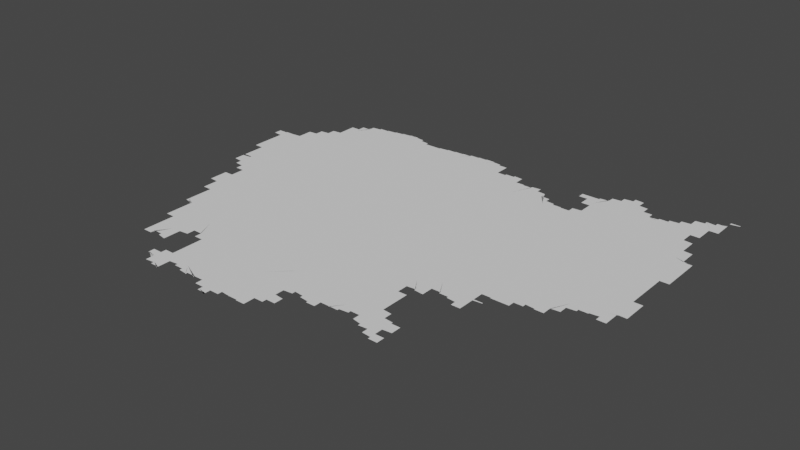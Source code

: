 # Source: new.blend  (saved by Blender 3.3.6; exported with 4.5.12 LTS)
import bpy
from mathutils import Matrix  # noqa: F401  (used for matrix-valued properties, if any)

bpy.ops.wm.read_factory_settings(use_empty=True)
scene = bpy.context.scene
scene.name = 'Scene'

# ---- collections
col_collection = bpy.data.collections.new('Collection'); scene.collection.children.link(col_collection)

# ---- node groups
ng_auto_smooth = bpy.data.node_groups.new('Auto Smooth', 'GeometryNodeTree')
_s = ng_auto_smooth.interface.new_socket(name='Geometry', in_out='OUTPUT', socket_type='NodeSocketGeometry')
_s = ng_auto_smooth.interface.new_socket(name='Geometry', in_out='INPUT', socket_type='NodeSocketGeometry')
_s = ng_auto_smooth.interface.new_socket(name='Angle', in_out='INPUT', socket_type='NodeSocketFloat')
_s.subtype = 'ANGLE'
_s.min_value = 0.0
_s.max_value = 3.142
ng_auto_smooth.is_modifier = True
_N = ng_auto_smooth.nodes; _L = ng_auto_smooth.links
n0 = _N.new('NodeGroupOutput'); n0.name = 'Group Output'; n0.location = (480, -100)
n1 = _N.new('NodeGroupInput'); n1.name = 'Group Input'; n1.location = (-420, -300)
n2 = _N.new('NodeGroupInput'); n2.name = 'Group Input.001'; n2.location = (-60, -100)
n3 = _N.new('GeometryNodeSetShadeSmooth'); n3.name = 'Set Shade Smooth'; n3.location = (120, -100)
n3.domain = 'EDGE'
n4 = _N.new('GeometryNodeSetShadeSmooth'); n4.name = 'Set Shade Smooth.001'; n4.location = (300, -100)
n5 = _N.new('GeometryNodeInputMeshEdgeAngle'); n5.name = 'Edge Angle'; n5.location = (-420, -220)
n6 = _N.new('GeometryNodeInputEdgeSmooth'); n6.name = 'Is Edge Smooth'; n6.location = (-60, -160)
n7 = _N.new('GeometryNodeInputShadeSmooth'); n7.name = 'Is Face Smooth'; n7.location = (-240, -340)
n8 = _N.new('FunctionNodeBooleanMath'); n8.name = 'Boolean Math'; n8.location = (-60, -220)
n9 = _N.new('FunctionNodeCompare'); n9.name = 'Compare'; n9.location = (-240, -180)
n9.operation = 'LESS_EQUAL'
_L.new(n5.outputs[0], n9.inputs[0])
_L.new(n4.outputs[0], n0.inputs[0])
_L.new(n1.outputs[1], n9.inputs[1])
_L.new(n9.outputs[0], n8.inputs[0])
_L.new(n7.outputs[0], n8.inputs[1])
_L.new(n2.outputs[0], n3.inputs[0])
_L.new(n6.outputs[0], n3.inputs[1])
_L.new(n3.outputs[0], n4.inputs[0])
_L.new(n8.outputs[0], n3.inputs[2])
n0.is_active_output = True

# ---- world
world_world = bpy.data.worlds.new('World'); scene.world = world_world
world_world.use_nodes = True; world_world.node_tree.nodes.clear()
_N = world_world.node_tree.nodes; _L = world_world.node_tree.links
n0 = _N.new('ShaderNodeOutputWorld'); n0.name = 'World Output'; n0.location = (300, 300)
n1 = _N.new('ShaderNodeBackground'); n1.name = 'Background'; n1.location = (10, 300)
n1.inputs[0].default_value = (0.05088, 0.05088, 0.05088, 1.0)
_L.new(n1.outputs[0], n0.inputs[0])
n0.is_active_output = True
world_world.color = (0.05088, 0.05088, 0.05088)
world_world.use_sun_shadow = False
world_world.sun_shadow_jitter_overblur = 0.0

# ---- meshes
me_mesh = bpy.data.meshes.new('Mesh')
me_mesh.from_pydata([(102.4, 13.26, -4.162e-08), (102.4, 13.27, -7.425e-08), (102.4, 13.29, -8.819e-08), (102.4, 13.31, -9.038e-08), (102.4, 13.33, -9.411e-08), (102.4, 13.35, -9.403e-08), (102.4, 13.37, -9.536e-08), (102.4, 13.39, -9.515e-08), (102.4, 13.41, -9.253e-08), (102.4, 13.43, -9.55e-08), (102.4, 13.21, -5.993e-08), (102.4, 13.23, -8.315e-08), (102.4, 13.25, -9.945e-08), (102.4, 13.16, -4.528e-08), (102.4, 13.17, -8.343e-08), (102.4, 13.19, -8.894e-08), (102.4, 13.21, -9.974e-08), (102.4, 13.48, -9.988e-08), (102.3, 13.47, -4.994e-08), (102.3, 13.49, -4.994e-08), (102.3, 13.51, -6.187e-08), (102.3, 13.53, -7.491e-08), (102.3, 13.55, -6.825e-08), (102.4, 13.45, -9.38e-08), (102.3, 13.55, -8.99e-08), (102.4, 13.55, -9.038e-08), (102.4, 13.55, -9.792e-08), (102.3, 13.46, 3.329e-08), (102.7, 12.16, -3.329e-08), (102.7, 12.17, -7.037e-08), (102.7, 12.19, -7.138e-08), (102.7, 12.21, -8.005e-08), (102.7, 12.23, -8.96e-08), (102.7, 12.25, -8.756e-08), (102.7, 12.27, -8.362e-08), (102.7, 12.48, -3.329e-08), (102.5, 12.68, -5.327e-08), (102.5, 12.68, -3.329e-08), (102.5, 12.68, -7.607e-08), (102.5, 12.69, -7.741e-08), (102.5, 12.69, -6.629e-08), (102.5, 12.7, -4.162e-08), (102.5, 12.66, -7.06e-08), (102.5, 12.67, -8.791e-08), (102.5, 12.71, -9.079e-08), (102.5, 12.73, -6.928e-08), (102.5, 12.64, -3.329e-08), (102.5, 12.65, -8.893e-08), (102.8, 12.7, -9.988e-08), (102.5, 12.73, -9.926e-08), (102.5, 12.75, -8.566e-08), (102.5, 12.76, -6.538e-08), (102.5, 12.79, -6.564e-08), (102.6, 12.63, -8.55e-08), (102.6, 12.77, -9.733e-08), (102.6, 12.79, -9.848e-08), (102.6, 12.61, -7.766e-08), (102.6, 12.63, -9.86e-08), (102.6, 12.85, -9.988e-08), (102.6, 12.59, -7.584e-08), (102.6, 12.61, -9.76e-08), (102.6, 12.58, -7.275e-08), (102.6, 12.59, -9.747e-08), (102.6, 12.56, -6.703e-08), (102.6, 12.57, -9.224e-08), (102.7, 12.54, -6.126e-08), (102.7, 12.55, -9.282e-08), (102.7, 12.52, -5.327e-08), (102.7, 12.53, -9.1e-08), (102.7, 12.5, -4.217e-08), (102.7, 12.51, -8.768e-08), (102.7, 12.49, -8.538e-08), (102.4, 13.1, -3.329e-08), (102.4, 13.11, -6.992e-08), (102.4, 13.05, -5.693e-08), (102.4, 13.07, -8.201e-08), (102.4, 13.09, -9.106e-08), (102.5, 13.0, -4.439e-08), (102.5, 13.01, -7.617e-08), (102.5, 13.03, -8.874e-08), (102.5, 13.05, -9.77e-08), (102.5, 12.95, -6.68e-08), (102.5, 12.97, -8.544e-08), (102.5, 12.99, -9.339e-08), (102.5, 12.9, -7.632e-08), (102.5, 12.91, -8.209e-08), (102.5, 12.93, -9.113e-08), (102.5, 12.95, -9.776e-08), (102.5, 12.84, -4.162e-08), (102.5, 12.85, -7.453e-08), (102.5, 12.87, -8.819e-08), (102.5, 12.89, -9.603e-08), (102.5, 13.08, -9.988e-08), (102.5, 12.81, -8.492e-08), (102.5, 12.83, -9.234e-08), (102.8, 13.12, -9.988e-08), (102.4, 13.13, -8.669e-08), (102.4, 13.15, -9.88e-08), (102.7, 13.47, -9.988e-08), (102.4, 13.55, -9.215e-08), (102.5, 13.49, -9.988e-08), (102.4, 13.55, -9.38e-08), (102.4, 13.56, -4.994e-08), (102.5, 13.56, -8.635e-08), (102.5, 13.56, -6.948e-08), (102.5, 13.56, -8.234e-08), (102.5, 13.56, -9.573e-08), (102.6, 13.57, -8.848e-08), (102.6, 13.57, -8.975e-08), (102.6, 13.6, -7.149e-08), (102.6, 13.61, -7.425e-08), (102.6, 13.63, -9.565e-08), (102.6, 13.65, -8.963e-08), (102.6, 13.67, -7.829e-08), (102.6, 13.57, -9.597e-08), (102.6, 13.59, -9.967e-08), (102.6, 13.67, -9.926e-08), (102.6, 13.69, -7.732e-08), (102.6, 13.69, -9.926e-08), (102.6, 13.71, -8.138e-08), (102.6, 13.73, -8.161e-08), (102.6, 13.74, -3.329e-08), (102.7, 13.7, -9.988e-08), (102.7, 13.75, -8.161e-08), (102.7, 13.76, -7.69e-08), (102.8, 13.75, -9.988e-08), (102.7, 13.77, -7.263e-08), (102.7, 13.78, -3.329e-08), (102.7, 13.79, -8.161e-08), (102.7, 13.8, -6.089e-08), (102.7, 13.81, -8.161e-08), (102.7, 13.82, -3.329e-08), (103.0, 11.33, -4.756e-08), (103.0, 11.35, -5.427e-08), (103.0, 11.37, -7.491e-08), (103.0, 11.39, -8.358e-08), (103.0, 11.41, -7.769e-08), (103.0, 11.26, -5.375e-08), (103.0, 11.27, -8.712e-08), (103.0, 11.29, -9.215e-08), (103.0, 11.31, -9.548e-08), (103.0, 11.33, -9.928e-08), (103.0, 11.41, -9.269e-08), (103.0, 11.42, -3.329e-08), (103.0, 11.48, -7.184e-08), (103.0, 11.49, -8.282e-08), (103.0, 11.51, -9.154e-08), (103.0, 11.25, -8.147e-08), (103.0, 11.43, -9.717e-08), (103.0, 11.45, -7.67e-08), (103.0, 11.47, -9.071e-08), (103.0, 11.24, -3.329e-08), (103.0, 11.25, -9.181e-08), (103.2, 11.43, -9.988e-08), (102.9, 11.83, -6.409e-08), (102.9, 11.8, -5.771e-08), (102.9, 11.81, -8.424e-08), (102.9, 11.83, -9.665e-08), (102.9, 11.64, -4.439e-08), (102.9, 11.65, -4.786e-08), (102.9, 11.76, -5.28e-08), (102.9, 11.77, -8.424e-08), (102.9, 11.79, -9.525e-08), (102.9, 11.58, -5.438e-08), (102.9, 11.59, -3.329e-08), (102.9, 11.59, -5.993e-08), (102.9, 11.59, -5.993e-08), (102.9, 11.6, -8.486e-08), (102.9, 11.6, -8.99e-08), (102.9, 11.59, -7.753e-08), (102.9, 11.6, -4.217e-08), (102.9, 11.62, -4.162e-08), (102.9, 11.63, -8.768e-08), (102.9, 11.65, -9.926e-08), (102.9, 11.67, -9.364e-08), (102.9, 11.69, -9.616e-08), (102.9, 11.71, -9.253e-08), (102.9, 11.73, -9.946e-08), (102.9, 11.75, -9.791e-08), (103.0, 11.54, -5.527e-08), (103.0, 11.55, -8.25e-08), (103.0, 11.57, -9.845e-08), (102.9, 11.6, -8.301e-08), (102.9, 11.62, -9.917e-08), (103.0, 11.53, -8.937e-08), (103.0, 11.53, -9.98e-08), (103.1, 11.91, -9.988e-08), (102.7, 12.1, -6.571e-08), (102.7, 12.11, -7.485e-08), (102.7, 12.13, -8.912e-08), (102.7, 12.15, -9.865e-08), (102.8, 12.06, -3.329e-08), (102.8, 12.07, -7.38e-08), (102.8, 12.09, -8.971e-08), (102.8, 12.03, -7.058e-08), (102.8, 12.05, -8.869e-08), (102.8, 11.99, -7.058e-08), (102.8, 12.01, -8.785e-08), (102.8, 12.03, -9.737e-08), (102.8, 11.95, -6.638e-08), (102.8, 11.97, -8.737e-08), (102.8, 11.99, -9.822e-08), (102.8, 11.91, -8.993e-08), (102.8, 11.93, -8.684e-08), (102.8, 11.95, -9.847e-08), (102.9, 11.87, -6.409e-08), (102.9, 11.89, -8.472e-08), (102.9, 11.91, -9.626e-08), (102.9, 11.85, -8.566e-08), (102.9, 11.87, -9.791e-08), (102.7, 12.28, -6.757e-08), (102.7, 12.29, -9.083e-08), (102.7, 12.31, -6.95e-08), (102.7, 12.47, -7.948e-08), (102.8, 12.17, -9.988e-08), (102.8, 12.31, -9.681e-08), (102.8, 12.33, -7.935e-08), (102.8, 12.45, -7.627e-08), (102.8, 12.47, -9.926e-08), (102.8, 12.34, -6.583e-08), (102.8, 12.36, -6.354e-08), (102.8, 12.44, -7.391e-08), (102.8, 12.45, -9.66e-08), (102.8, 12.35, -9.583e-08), (102.8, 12.37, -9.508e-08), (102.8, 12.39, -7.787e-08), (102.8, 12.4, -3.329e-08), (102.8, 12.41, -6.124e-08), (102.8, 12.42, -4.217e-08), (102.8, 12.42, -7.969e-08), (102.8, 12.43, -9.587e-08), (102.8, 12.4, -7.41e-08), (102.8, 12.41, -9.31e-08), (103.0, 12.3, -9.988e-08), (102.8, 12.52, -9.988e-08), (103.2, 12.55, -9.988e-08), (103.1, 13.3, -9.988e-08), (103.1, 13.67, -9.988e-08), (102.7, 13.83, -7.682e-08), (102.7, 13.84, -4.217e-08), (102.8, 13.85, -8.602e-08), (102.8, 13.86, -6.644e-08), (102.8, 13.87, -8.602e-08), (102.8, 13.88, -4.217e-08), (102.8, 13.89, -8.156e-08), (102.8, 13.9, -4.217e-08), (102.8, 13.91, -8.602e-08), (102.8, 13.92, -6.642e-08), (102.8, 13.93, -8.602e-08), (102.8, 13.94, -4.217e-08), (102.9, 13.87, -9.988e-08), (102.9, 13.95, -9.02e-08), (102.9, 13.96, -4.217e-08), (102.9, 13.97, -8.814e-08), (102.9, 13.98, -5.327e-08), (102.9, 13.99, -8.928e-08), (102.9, 14.0, -5.244e-08), (102.9, 14.01, -9.801e-08), (102.9, 14.03, -9.089e-08), (102.9, 14.05, -8.796e-08), (102.9, 14.07, -8.416e-08), (103.0, 14.1, -9.988e-08), (102.9, 14.09, -6.791e-08), (102.9, 14.1, -4.162e-08), (102.9, 14.13, -9.002e-08), (102.9, 14.15, -8.764e-08), (102.9, 14.17, -7.575e-08), (102.9, 14.11, -9.778e-08), (103.0, 14.17, -9.926e-08), (103.0, 14.19, -7.658e-08), (103.0, 14.19, -9.587e-08), (103.0, 14.2, -6.597e-08), (103.0, 14.21, -8.444e-08), (103.0, 14.22, -5.327e-08), (103.0, 14.23, -8.557e-08), (103.0, 14.25, -7.679e-08), (103.1, 10.87, -8.09e-08), (103.2, 10.87, -9.241e-08), (103.2, 10.86, -4.661e-08), (103.2, 10.87, -9.692e-08), (103.2, 10.86, -4.162e-08), (103.2, 10.87, -9.65e-08), (103.2, 10.88, -5.327e-08), (103.4, 10.87, -7.627e-08), (103.1, 10.93, -5.261e-08), (103.1, 10.95, -5.842e-08), (103.1, 11.06, -3.329e-08), (103.1, 11.07, -4.861e-08), (103.1, 11.18, -6.545e-08), (103.1, 11.19, -9.692e-08), (103.1, 10.9, -3.329e-08), (103.1, 10.91, -8.454e-08), (103.1, 10.93, -9.679e-08), (103.1, 10.96, -5.708e-08), (103.1, 10.97, -9.28e-08), (103.1, 10.99, -9.128e-08), (103.1, 11.01, -9.272e-08), (103.1, 11.03, -9.144e-08), (103.1, 11.05, -9.747e-08), (103.1, 11.08, -5.753e-08), (103.1, 11.09, -9.349e-08), (103.1, 11.11, -8.92e-08), (103.1, 11.13, -8.386e-08), (103.1, 11.17, -8.971e-08), (103.1, 10.89, -8.986e-08), (103.3, 11.06, -9.988e-08), (103.1, 11.15, -9.266e-08), (103.2, 10.89, -8.49e-08), (103.2, 10.9, -6.023e-08), (103.2, 10.91, -9.399e-08), (103.2, 10.92, -6.859e-08), (103.3, 10.92, -7.696e-08), (103.3, 10.92, -7.708e-08), (103.3, 10.91, -8.868e-08), (103.3, 10.89, -7.732e-08), (103.3, 10.91, -9.901e-08), (103.3, 10.89, -9.862e-08), (103.1, 11.24, -8.798e-08), (103.1, 11.22, -3.329e-08), (103.1, 11.23, -8.719e-08), (103.1, 11.21, -8.971e-08), (103.1, 11.27, -9.988e-08), (103.4, 11.86, -9.988e-08), (103.5, 12.32, -9.988e-08), (103.3, 12.97, -9.988e-08), (103.5, 12.77, -9.988e-08), (103.2, 13.99, -9.988e-08), (103.6, 13.84, -9.988e-08), (103.4, 14.16, -9.988e-08), (103.1, 14.25, -9.677e-08), (103.1, 14.26, -6.796e-08), (103.1, 14.27, -9.196e-08), (103.1, 14.28, -7.253e-08), (103.1, 14.3, -3.329e-08), (103.2, 14.2, -9.988e-08), (103.1, 14.29, -9.449e-08), (103.1, 14.31, -7.814e-08), (103.1, 14.31, -9.235e-08), (103.1, 14.32, -6.973e-08), (103.2, 14.33, -9.021e-08), (103.2, 14.33, -9.369e-08), (103.2, 14.34, -4.162e-08), (103.2, 14.34, -6.48e-08), (103.2, 14.34, -7.937e-08), (103.2, 14.35, -8.721e-08), (103.3, 14.35, -8.942e-08), (103.3, 14.35, -9.228e-08), (103.3, 14.35, -9.848e-08), (103.3, 14.36, -4.703e-08), (103.3, 14.36, -8.512e-08), (103.3, 14.36, -8.386e-08), (103.4, 14.37, -8.952e-08), (103.6, 10.56, -4.412e-08), (103.6, 10.54, -3.329e-08), (103.6, 10.54, -4.994e-08), (103.6, 10.54, -5.993e-08), (103.6, 10.54, -5.993e-08), (103.6, 10.54, -9.988e-08), (103.6, 10.55, -6.131e-08), (103.6, 10.55, -4.772e-08), (103.6, 10.56, -9.427e-08), (103.6, 10.55, -6.326e-08), (103.6, 10.56, -9.073e-08), (103.6, 10.56, -8.156e-08), (103.6, 10.5, -7.169e-08), (103.6, 10.51, -8.674e-08), (103.6, 10.53, -3.329e-08), (103.6, 10.53, -3.329e-08), (103.6, 10.53, -8.081e-08), (103.6, 10.53, -7.228e-08), (103.6, 10.54, -6.326e-08), (103.6, 10.54, -3.329e-08), (103.6, 10.52, -8.016e-08), (103.6, 10.55, -9.901e-08), (103.6, 10.49, -9.014e-08), (103.6, 10.49, -8.238e-08), (103.7, 10.65, -9.988e-08), (103.7, 10.5, -5.527e-08), (103.7, 10.51, -9.384e-08), (103.4, 10.88, -8.091e-08), (103.4, 10.88, -5.375e-08), (103.5, 10.62, -4.217e-08), (103.5, 10.63, -6.037e-08), (103.5, 10.61, -8.038e-08), (103.5, 10.63, -9.587e-08), (103.5, 10.64, -7.135e-08), (103.5, 10.6, -6.516e-08), (103.5, 10.61, -9.488e-08), (103.5, 10.65, -9.712e-08), (103.5, 10.67, -7.391e-08), (103.6, 10.57, -8.032e-08), (103.6, 10.67, -9.76e-08), (103.6, 10.69, -9.275e-08), (103.6, 10.71, -8.965e-08), (103.6, 10.72, -5.868e-08), (103.6, 10.59, -8.492e-08), (103.6, 10.73, -9.084e-08), (103.6, 10.73, -9.364e-08), (103.6, 10.73, -9.364e-08), (103.6, 10.73, -9.364e-08), (103.6, 10.73, -9.364e-08), (103.7, 10.73, -9.855e-08), (103.7, 10.75, -9.174e-08), (103.7, 10.77, -9.37e-08), (103.7, 10.79, -8.876e-08), (103.7, 10.81, -7.591e-08), (103.4, 10.94, -9.988e-08), (103.4, 10.89, -9.603e-08), (103.4, 10.93, -9.132e-08), (103.4, 10.99, -9.761e-08), (103.4, 11.03, -9.832e-08), (103.4, 10.89, -9.77e-08), (103.4, 10.95, -8.674e-08), (103.4, 10.97, -8.737e-08), (103.4, 10.89, -6.076e-08), (103.4, 10.89, -4.994e-08), (103.4, 10.9, -8.99e-08), (103.4, 10.89, -3.329e-08), (103.4, 10.9, -4.162e-08), (103.4, 10.91, -7.513e-08), (103.4, 10.92, -4.162e-08), (103.4, 10.99, -6.638e-08), (103.4, 11.01, -8.694e-08), (103.5, 11.11, -9.476e-08), (103.4, 11.03, -7.448e-08), (103.4, 11.05, -8.424e-08), (103.4, 11.07, -9.51e-08), (103.5, 11.09, -8.624e-08), (103.5, 11.12, -9.285e-08), (103.5, 11.08, -5.438e-08), (103.5, 11.11, -4.772e-08), (103.5, 11.12, -4.217e-08), (103.5, 11.11, -3.329e-08), (103.5, 11.1, -9.073e-08), (103.5, 11.1, -5.527e-08), (103.5, 11.13, -8.403e-08), (103.5, 11.14, -3.329e-08), (103.5, 11.15, -6.973e-08), (103.5, 11.16, -3.329e-08), (103.5, 11.17, -9.219e-08), (103.5, 11.38, -9.988e-08), (103.5, 11.17, -9.275e-08), (103.6, 11.16, -7.827e-08), (103.6, 11.17, -9.317e-08), (103.6, 11.12, -3.329e-08), (103.6, 11.13, -7.635e-08), (103.6, 11.15, -9.963e-08), (103.6, 11.1, -6.825e-08), (103.6, 11.11, -9.005e-08), (103.6, 11.09, -9.096e-08), (103.6, 11.09, -9.396e-08), (103.7, 11.01, -5.327e-08), (103.7, 11.03, -7.942e-08), (103.7, 11.05, -8.745e-08), (103.7, 11.07, -8.909e-08), (103.7, 11.09, -9.836e-08), (103.7, 10.97, -7.058e-08), (103.7, 10.99, -8.785e-08), (103.7, 11.01, -9.656e-08), (103.8, 11.55, -9.988e-08), (103.8, 11.98, -9.988e-08), (103.6, 12.63, -9.364e-08), (103.5, 13.47, -9.988e-08), (103.8, 13.14, -9.988e-08), (103.4, 14.37, -9.379e-08), (103.4, 14.37, -9.536e-08), (103.4, 14.38, -4.439e-08), (103.4, 14.38, -7.4e-08), (103.4, 14.38, -8.299e-08), (103.5, 14.39, -8.788e-08), (103.5, 14.39, -9.757e-08), (103.5, 14.39, -8.983e-08), (103.5, 14.39, -9.253e-08), (103.7, 14.28, -9.988e-08), (103.6, 14.41, -9.683e-08), (103.5, 14.4, -5.69e-08), (103.5, 14.4, -7.816e-08), (103.6, 14.41, -8.523e-08), (103.6, 14.41, -8.975e-08), (103.6, 14.41, -9.104e-08), (103.6, 14.42, -4.661e-08), (103.6, 14.42, -6.972e-08), (103.7, 14.42, -8.416e-08), (103.7, 14.43, -9.296e-08), (103.7, 14.43, -8.738e-08), (103.7, 10.51, -8.928e-08), (103.7, 10.51, -9.512e-08), (103.7, 10.47, -8.001e-08), (103.7, 10.49, -8.953e-08), (103.7, 10.51, -1.101e-07), (103.8, 10.46, -7.195e-08), (103.8, 10.47, -9.816e-08), (103.8, 10.44, -4.412e-08), (103.8, 10.45, -9.196e-08), (103.8, 10.44, -4.217e-08), (103.8, 10.45, -9.785e-08), (103.8, 10.47, -8.64e-08), (103.8, 10.55, -9.591e-08), (103.8, 10.46, -6.326e-08), (103.8, 10.49, -7.454e-08), (103.8, 10.51, -7.491e-08), (103.8, 10.53, -8.032e-08), (103.8, 10.56, -7.25e-08), (103.7, 10.81, -9.11e-08), (103.7, 10.82, -4.217e-08), (103.7, 10.83, -9.333e-08), (103.7, 10.85, -8.6e-08), (103.7, 10.87, -8.956e-08), (103.9, 11.13, -9.988e-08), (103.8, 10.59, -9.548e-08), (103.8, 10.57, -8.25e-08), (103.8, 10.6, -6.597e-08), (103.8, 10.61, -9.317e-08), (103.9, 10.63, -9.039e-08), (103.9, 10.62, -6.126e-08), (103.9, 10.65, -8.733e-08), (103.9, 10.66, -9.744e-08), (103.9, 10.62, -4.439e-08), (103.9, 10.63, -7.581e-08), (103.9, 10.65, -9.131e-08), (103.9, 10.59, -8.906e-08), (103.9, 10.61, -9.317e-08), (104.0, 10.66, -9.988e-08), (104.0, 10.58, -4.528e-08), (104.0, 10.59, -8.786e-08), (104.0, 10.58, -7.88e-08), (104.0, 10.57, -8.942e-08), (103.7, 10.93, -7.058e-08), (103.7, 10.95, -9.629e-08), (103.7, 10.97, -9.926e-08), (103.7, 10.89, -8.738e-08), (103.7, 10.91, -9.039e-08), (103.7, 10.93, -9.926e-08), (104.2, 12.24, -9.988e-08), (103.9, 12.47, -9.988e-08), (103.7, 12.64, -4.994e-08), (103.8, 12.7, -9.988e-08), (103.9, 12.77, -9.988e-08), (104.1, 13.15, -9.988e-08), (104.2, 13.75, -9.988e-08), (104.0, 14.01, -9.988e-08), (103.8, 14.4, -9.042e-08), (103.8, 14.39, -9.487e-08), (103.8, 14.37, -9.826e-08), (103.8, 14.39, -8.664e-08), (103.8, 14.38, -6.733e-08), (103.9, 14.35, -9.89e-08), (103.8, 14.37, -9.113e-08), (103.9, 14.36, -8.209e-08), (103.9, 14.36, -5.375e-08), (103.9, 14.35, -8.767e-08), (104.1, 14.25, -9.988e-08), (103.9, 14.33, -9.67e-08), (103.9, 14.34, -3.605e-08), (103.9, 14.34, -7.277e-08), (104.0, 14.33, -9.106e-08), (104.0, 14.33, -8.819e-08), (103.7, 14.43, -8.509e-08), (103.7, 14.41, -9.848e-08), (103.7, 14.42, -6.564e-08), (103.7, 14.41, -8.914e-08), (103.8, 14.4, -4.528e-08), (104.0, 10.56, -4.439e-08), (104.0, 10.56, -7.14e-08), (104.1, 10.55, -8.48e-08), (104.1, 10.54, -3.329e-08), (104.1, 10.55, -8.913e-08), (104.1, 10.52, -3.329e-08), (104.1, 10.53, -6.953e-08), (104.1, 10.53, -5.993e-08), (104.1, 10.54, -1.381e-07), (104.1, 10.53, -4.217e-08), (104.1, 10.54, -7.761e-08), (104.1, 10.53, -7.135e-08), (104.1, 10.55, -9.587e-08), (104.1, 10.55, -7.584e-08), (104.2, 10.56, -6.597e-08), (104.2, 10.54, -4.162e-08), (104.2, 10.54, -4.162e-08), (104.2, 10.54, -9.142e-08), (104.2, 10.54, -9.225e-08), (104.2, 10.55, -9.128e-08), (104.2, 10.55, -9.971e-08), (104.2, 10.56, -8.025e-08), (104.2, 10.56, -6.823e-08), (104.3, 10.56, -6.126e-08), (104.3, 10.54, -6.126e-08), (104.3, 10.55, -8.723e-08), (104.3, 10.47, -7.866e-08), (104.3, 10.49, -9.156e-08), (104.3, 10.51, -1.034e-07), (104.3, 10.53, -9.39e-08), (104.3, 10.48, -7.937e-08), (104.0, 10.57, -9.439e-08), (104.1, 10.57, -9.76e-08), (104.2, 10.57, -9.677e-08), (104.2, 10.82, -9.988e-08), (104.2, 10.57, -9.627e-08), (104.3, 10.57, -9.306e-08), (104.5, 10.62, -9.988e-08), (104.2, 11.24, -9.988e-08), (104.6, 11.46, -9.988e-08), (104.1, 11.55, -9.988e-08), (104.1, 11.91, -9.988e-08), (104.4, 11.89, -9.988e-08), (104.2, 12.77, -9.988e-08), (104.3, 12.56, -9.988e-08), (104.3, 12.66, -9.364e-08), (104.5, 13.53, -9.988e-08), (104.5, 14.05, -9.988e-08), (104.0, 14.33, -9.018e-08), (104.0, 14.33, -9.159e-08), (104.1, 14.33, -9.264e-08), (104.1, 14.33, -9.848e-08), (104.1, 14.34, -4.756e-08), (104.1, 14.34, -6.948e-08), (104.1, 14.34, -8.005e-08), (104.1, 14.34, -8.517e-08), (104.2, 14.35, -8.819e-08), (104.2, 14.35, -9.018e-08), (104.2, 14.35, -9.174e-08), (104.2, 14.35, -9.925e-08), (104.2, 14.35, -9.276e-08), (104.2, 14.36, -4.786e-08), (104.3, 14.36, -7.138e-08), (104.3, 14.36, -8.697e-08), (104.4, 14.3, -9.988e-08), (104.3, 14.36, -8.563e-08), (104.3, 14.37, -8.848e-08), (104.3, 10.48, -5.375e-08), (104.3, 10.49, -9.692e-08), (104.3, 10.49, -9.708e-08), (104.4, 10.47, -7.468e-08), (104.4, 10.49, -9.896e-08), (104.4, 10.45, -7.608e-08), (104.4, 10.47, -9.775e-08), (104.4, 10.45, -9.334e-08), (104.4, 10.43, -7.283e-08), (104.4, 10.45, -9.914e-08), (104.5, 10.41, -8.017e-08), (104.5, 10.43, -9.848e-08), (104.5, 10.41, -9.36e-08), (104.5, 10.41, -9.018e-08), (104.5, 10.42, -6.633e-08), (104.5, 10.43, -9.083e-08), (104.5, 10.45, -8.972e-08), (104.5, 10.44, -5.527e-08), (104.5, 10.47, -8.236e-08), (104.5, 10.46, -3.329e-08), (104.5, 10.49, -9.76e-08), (104.6, 10.49, -7.025e-08), (104.6, 10.51, -9.317e-08), (104.6, 10.52, -6.126e-08), (104.6, 10.53, -9.027e-08), (104.6, 10.54, -8.324e-08), (104.6, 10.54, -9.005e-08), (104.6, 11.01, -9.988e-08), (104.8, 11.69, -9.988e-08), (104.6, 12.38, -9.988e-08), (104.5, 12.73, -9.988e-08), (104.5, 12.63, -8.74e-08), (104.6, 12.64, -7.491e-08), (104.6, 12.64, 0.0), (104.6, 12.7, -9.988e-08), (104.7, 12.9, -9.988e-08), (104.5, 13.02, -9.988e-08), (104.8, 13.31, -9.988e-08), (104.3, 14.37, -9.038e-08), (104.3, 14.37, -9.709e-08), (104.4, 14.37, -9.291e-08), (104.4, 14.38, -3.329e-08), (104.4, 14.38, -4.92e-08), (104.4, 14.38, -7.305e-08), (104.4, 14.38, -8.164e-08), (104.5, 14.38, -8.606e-08), (104.5, 14.39, -8.876e-08), (104.5, 14.39, -9.389e-08), (104.5, 14.39, -9.188e-08), (104.7, 14.31, -9.988e-08), (104.5, 14.39, -8.816e-08), (104.6, 14.4, -9.151e-08), (104.5, 14.4, -3.329e-08), (104.6, 14.4, -4.92e-08), (104.6, 14.4, -8.234e-08), (104.6, 14.41, -8.647e-08), (104.6, 14.41, -8.902e-08), (104.6, 10.54, -8.74e-08), (104.7, 10.53, -8.647e-08), (104.7, 10.53, -8.99e-08), (104.7, 10.53, -8.928e-08), (104.7, 10.53, -9.156e-08), (104.8, 10.53, -9.401e-08), (104.8, 10.53, -9.275e-08), (104.8, 10.53, -5.908e-08), (104.8, 10.52, -4.578e-08), (104.8, 10.53, -7.891e-08), (104.8, 10.52, -4.994e-08), (104.9, 10.52, -4.661e-08), (104.9, 10.53, -9.182e-08), (104.9, 10.54, -7.281e-08), (104.9, 10.55, -8.269e-08), (104.9, 10.74, -9.988e-08), (104.9, 10.57, -9.515e-08), (104.9, 10.57, -7.166e-08), (104.9, 10.59, -9.522e-08), (104.9, 10.6, -5.28e-08), (104.9, 10.61, -8.472e-08), (104.9, 10.63, -9.926e-08), (105.0, 10.87, -9.905e-08), (104.9, 10.63, -7.299e-08), (104.9, 10.65, -9.681e-08), (104.8, 10.94, -7.491e-08), (104.8, 11.01, -4.994e-08), (104.8, 11.06, -4.994e-08), (104.8, 11.1, -4.994e-08), (104.8, 11.14, -4.994e-08), (104.8, 11.2, -7.491e-08), (105.0, 11.02, -9.988e-08), (104.9, 11.29, -9.988e-08), (104.8, 11.46, -8.74e-08), (104.8, 11.55, -8.74e-08), (105.1, 11.47, -9.988e-08), (104.8, 11.86, -8.74e-08), (105.0, 11.9, -9.988e-08), (104.8, 11.94, -9.988e-08), (104.7, 12.1, -9.988e-08), (104.9, 12.17, -9.988e-08), (104.9, 12.45, -9.988e-08), (104.8, 12.2, -8.74e-08), (104.7, 12.66, -7.491e-08), (104.7, 12.64, -4.994e-08), (104.7, 12.7, -9.988e-08), (105.1, 12.71, -9.988e-08), (104.9, 12.9, -9.364e-08), (105.0, 13.8, -9.988e-08), (104.7, 14.41, -9.468e-08), (104.7, 14.41, -9.576e-08), (104.7, 14.42, -9.164e-08), (105.0, 14.21, -9.959e-08), (104.9, 14.29, -9.988e-08), (104.9, 14.39, -9.348e-08), (104.9, 14.39, -9.525e-08), (104.9, 14.39, -8.48e-08), (104.9, 14.38, -5.437e-08), (104.7, 14.41, -9.076e-08), (104.7, 14.42, -4.162e-08), (104.7, 14.42, -8.245e-08), (104.8, 14.42, -8.234e-08), (104.8, 14.43, -9.02e-08), (104.8, 14.42, -8.272e-08), (104.8, 14.41, -9.926e-08), (104.8, 14.42, -5.916e-08), (104.8, 14.41, -9.104e-08), (104.8, 14.41, -8.738e-08), (104.9, 14.4, -7.759e-08), (104.9, 14.4, -4.528e-08), (105.0, 10.65, -8.12e-08), (105.0, 10.66, -5.868e-08), (105.0, 10.67, -9.419e-08), (105.0, 10.67, -8.092e-08), (105.0, 10.68, -6.734e-08), (105.0, 10.69, -9.196e-08), (105.0, 10.85, -8.58e-08), (105.0, 10.7, -7.485e-08), (105.1, 10.77, -9.275e-08), (105.0, 10.81, -9.603e-08), (105.0, 10.83, -8.751e-08), (105.0, 10.86, -3.329e-08), (105.1, 10.7, -6.042e-08), (105.1, 10.71, -8.804e-08), (105.1, 10.75, -8.303e-08), (105.1, 10.79, -8.2e-08), (105.1, 10.8, -5.951e-08), (105.1, 10.72, -6.835e-08), (105.1, 10.73, -8.827e-08), (105.1, 10.76, -4.162e-08), (105.0, 10.89, -8.424e-08), (105.0, 10.91, -9.76e-08), (105.0, 10.91, -7.814e-08), (105.1, 10.92, -7.585e-08), (105.1, 10.93, -8.331e-08), (105.1, 10.94, -6.628e-08), (105.1, 10.95, -8.768e-08), (105.1, 10.96, -5.327e-08), (105.1, 10.97, -9.223e-08), (105.1, 10.96, -5.771e-08), (105.1, 10.97, -9.302e-08), (105.2, 10.95, -8.529e-08), (105.4, 11.17, -9.988e-08), (105.2, 10.94, -5.438e-08), (105.2, 10.95, -8.87e-08), (105.2, 10.93, -8.147e-08), (105.2, 10.92, -4.412e-08), (105.2, 10.93, -9.776e-08), (105.2, 10.92, -7.955e-08), (105.3, 10.9, -3.329e-08), (105.3, 10.91, -9.322e-08), (105.3, 10.9, -9.413e-08), (105.3, 11.85, -9.988e-08), (105.2, 12.15, -9.988e-08), (105.4, 12.49, -9.988e-08), (105.4, 12.96, -9.988e-08), (105.1, 13.18, -9.988e-08), (105.2, 12.9, -9.364e-08), (105.3, 13.6, -9.988e-08), (105.4, 13.9, -9.988e-08), (105.2, 14.15, -9.988e-08), (105.0, 14.33, -9.647e-08), (105.0, 14.37, -9.164e-08), (105.0, 14.37, -8.796e-08), (105.0, 14.23, -8.498e-08), (105.0, 14.27, -9.269e-08), (105.0, 14.29, -9.111e-08), (105.0, 14.31, -8.707e-08), (105.0, 14.35, -6.972e-08), (105.0, 14.36, -4.578e-08), (105.1, 14.15, -9.988e-08), (105.0, 14.25, -6.187e-08), (105.0, 14.26, -3.329e-08), (105.1, 14.21, -8.983e-08), (105.1, 14.21, -9.394e-08), (105.1, 14.22, -3.329e-08), (105.1, 14.22, -5.842e-08), (105.1, 14.23, -9.178e-08), (105.1, 14.22, -7.759e-08), (105.2, 14.23, -9.249e-08), (105.2, 14.25, -7.732e-08), (105.2, 14.27, -5.327e-08), (105.2, 14.27, -9.77e-08), (105.2, 14.29, -9.119e-08), (105.2, 14.31, -1.129e-07), (105.2, 14.33, -6.657e-08), (105.2, 14.33, -4.994e-08), (105.2, 14.33, -5.993e-08), (105.2, 14.32, -8.99e-08), (105.2, 14.33, -7.491e-08), (105.2, 14.33, -8.99e-08), (105.2, 14.33, -4.217e-08), (105.2, 14.32, -4.162e-08), (105.2, 14.3, -7.717e-08), (105.2, 14.31, -9.083e-08), (105.2, 14.32, -6.126e-08), (105.2, 14.29, -8.928e-08), (105.2, 14.26, -7.103e-08), (105.2, 14.27, -8.835e-08), (105.2, 14.28, -5.327e-08), (105.3, 14.24, -7.063e-08), (105.2, 14.25, -8.602e-08), (105.3, 14.23, -8.602e-08), (105.3, 10.88, -7.058e-08), (105.3, 10.87, -8.684e-08), (105.3, 10.87, -7.698e-08), (105.3, 10.89, -8.914e-08), (105.3, 10.89, -9.926e-08), (105.3, 10.89, -9.988e-08), (105.3, 10.89, -9.304e-08), (105.4, 10.89, -7.468e-08), (105.4, 10.91, -9.484e-08), (105.4, 10.91, -7.135e-08), (105.4, 10.93, -9.587e-08), (105.4, 10.94, -6.597e-08), (105.4, 10.95, -9.546e-08), (105.4, 10.96, -6.633e-08), (105.4, 10.97, -9.39e-08), (105.5, 10.97, -9.486e-08), (105.5, 10.96, -5.76e-08), (105.5, 10.97, -9.685e-08), (105.5, 10.96, -7.937e-08), (105.5, 10.95, -8.565e-08), (105.5, 10.95, -8.435e-08), (105.6, 11.09, -9.988e-08), (105.5, 10.96, -5.993e-08), (105.5, 10.97, -9.848e-08), (105.6, 10.97, -8.953e-08), (105.6, 10.97, -8.435e-08), (105.5, 11.51, -9.988e-08), (105.6, 12.1, -9.988e-08), (105.5, 12.82, -9.988e-08), (105.6, 12.88, 0.0), (105.6, 12.96, -9.988e-08), (105.6, 13.12, -9.988e-08), (105.6, 13.45, -9.988e-08), (105.4, 14.11, -9.5e-08), (105.3, 14.2, -6.577e-08), (105.3, 14.21, -8.161e-08), (105.3, 14.22, -4.162e-08), (105.3, 14.19, -8.161e-08), (105.3, 14.15, -9.926e-08), (105.3, 14.17, -7.838e-08), (105.3, 14.18, -3.329e-08), (105.4, 14.11, -9.68e-08), (105.3, 14.13, -9.926e-08), (105.3, 14.15, -7.732e-08), (105.4, 14.13, -7.469e-08), (105.4, 14.11, -9.167e-08), (105.4, 14.11, -9.349e-08), (105.4, 14.12, -4.162e-08), (105.5, 14.12, -7.766e-08), (105.5, 14.13, -8.45e-08), (105.5, 14.13, -9.48e-08), (105.5, 14.13, -9.77e-08), (105.5, 14.14, -7.467e-08), (105.5, 14.14, -9.276e-08), (105.6, 14.15, -8.777e-08), (105.6, 14.15, -8.628e-08), (105.6, 14.13, -9.306e-08), (105.6, 14.14, -5.868e-08), (105.9, 10.86, -6.259e-08), (105.9, 10.87, -8.032e-08), (105.9, 10.86, -9.367e-08), (105.9, 10.85, -8.823e-08), (105.9, 10.88, -9.988e-08), (105.9, 10.85, -9.134e-08), (105.6, 10.98, -5.993e-08), (105.6, 10.99, -9.848e-08), (105.6, 10.99, -8.953e-08), (105.6, 10.99, -9.446e-08), (105.7, 11.0, -5.993e-08), (105.7, 11.01, -9.848e-08), (105.7, 11.01, -8.953e-08), (105.7, 11.01, -8.435e-08), (105.7, 11.02, -5.993e-08), (105.7, 11.03, -9.848e-08), (105.7, 11.03, -8.953e-08), (105.8, 11.14, -9.988e-08), (105.8, 11.03, -8.314e-08), (105.8, 11.01, -7.311e-08), (105.8, 11.03, -9.256e-08), (105.8, 10.98, -7.876e-08), (105.8, 10.99, -8.505e-08), (105.8, 11.01, -9.907e-08), (105.8, 10.95, -7.399e-08), (105.8, 10.97, -9.41e-08), (105.9, 10.88, -4.217e-08), (105.9, 10.92, -6.193e-08), (105.9, 10.93, -8.882e-08), (105.8, 10.95, -9.926e-08), (105.9, 10.97, -9.988e-08), (105.9, 10.89, -9.46e-08), (105.9, 10.91, -9.5e-08), (105.6, 11.76, -9.988e-08), (105.8, 11.55, -9.988e-08), (105.8, 11.35, -9.988e-08), (105.9, 11.47, -9.829e-08), (105.9, 11.31, -9.755e-08), (105.9, 11.29, -8.424e-08), (105.9, 11.33, -8.776e-08), (105.9, 11.39, -8.891e-08), (105.9, 11.41, -9.005e-08), (105.9, 11.27, -9.643e-08), (105.9, 11.35, -8.324e-08), (105.9, 11.37, -8.324e-08), (105.9, 11.43, -8.74e-08), (105.9, 11.45, -8.74e-08), (105.9, 11.49, -8.99e-08), (105.9, 11.51, -8.99e-08), (105.9, 11.27, -8.389e-08), (105.9, 11.25, -9.402e-08), (105.9, 11.26, -6.193e-08), (105.8, 11.57, -8.795e-08), (105.8, 11.82, -9.988e-08), (105.8, 11.57, -6.91e-08), (105.8, 11.57, -4.994e-08), (105.8, 11.57, -3.329e-08), (105.8, 11.56, -6.243e-08), (105.8, 11.56, -7.958e-08), (105.8, 11.56, -4.994e-08), (105.8, 11.59, -9.148e-08), (105.8, 11.57, -4.994e-08), (105.8, 11.61, -9.241e-08), (105.8, 11.63, -9.848e-08), (105.8, 11.65, -8.22e-08), (105.8, 11.63, -5.29e-08), (105.8, 11.67, -9.518e-08), (105.9, 11.53, -9.321e-08), (105.8, 11.55, -9.36e-08), (105.8, 11.56, -4.162e-08), (105.8, 11.67, -8.777e-08), (105.9, 11.55, -8.247e-08), (105.9, 11.68, -7.937e-08), (105.9, 11.68, -6.886e-08), (105.9, 11.67, -7.517e-08), (105.9, 12.32, -9.988e-08), (105.6, 12.88, -9.364e-08), (105.7, 12.8, -9.988e-08), (105.9, 12.92, -9.988e-08), (106.0, 13.22, -9.988e-08), (105.8, 13.88, -9.988e-08), (106.0, 13.55, -9.988e-08), (105.7, 14.07, -8.829e-08), (105.7, 14.07, -9.395e-08), (105.7, 14.01, -9.92e-08), (105.7, 14.05, -8.9e-08), (105.7, 14.06, -4.162e-08), (105.7, 14.03, -9.208e-08), (105.7, 14.04, -6.023e-08), (105.7, 14.02, -7.491e-08), (105.8, 14.0, -7.608e-08), (105.8, 14.01, -8.536e-08), (105.8, 13.99, -9.294e-08), (105.8, 13.97, -9.76e-08), (105.8, 13.98, -7.166e-08), (105.8, 13.97, -7.789e-08), (105.8, 13.95, -8.759e-08), (105.8, 13.96, -4.217e-08), (105.9, 13.93, -9.616e-08), (105.9, 13.94, -6.748e-08), (105.9, 13.93, -8.874e-08), (105.9, 13.93, -8.756e-08), (105.6, 14.11, -9.848e-08), (105.6, 14.12, -7.412e-08), (105.6, 14.1, -7.171e-08), (105.6, 14.11, -8.229e-08), (105.6, 14.09, -9.083e-08), (105.7, 14.08, -6.95e-08), (105.9, 10.84, -4.578e-08), (105.9, 10.84, -5.438e-08), (105.9, 10.85, -9.739e-08), (105.9, 10.86, -9.027e-08), (105.9, 10.85, -8.386e-08), (105.9, 10.86, -4.439e-08), (105.9, 10.87, -6.972e-08), (106.0, 10.88, -6.126e-08), (106.0, 10.86, -5.327e-08), (106.0, 10.87, -9.033e-08), (106.0, 10.84, -7.03e-08), (106.0, 10.85, -9.475e-08), (106.1, 10.82, -3.329e-08), (106.1, 10.83, -1.022e-07), (106.1, 10.81, -8.032e-08), (106.1, 10.81, -8.997e-08), (106.1, 10.81, -9.089e-08), (106.1, 10.8, -4.439e-08), (106.1, 10.81, -9.606e-08), (106.2, 10.8, -6.187e-08), (106.2, 10.8, -7.915e-08), (106.2, 10.83, -8.967e-08), (106.2, 10.85, -9.926e-08), (106.2, 10.87, -8.737e-08), (106.2, 10.8, -7.47e-08), (106.2, 10.81, -8.819e-08), (106.2, 10.85, -7.202e-08), (105.9, 10.89, -8.334e-08), (105.9, 10.9, -6.604e-08), (106.0, 10.91, -4.772e-08), (106.0, 10.91, -8.99e-08), (106.0, 10.91, -4.162e-08), (106.0, 10.91, -8.99e-08), (106.0, 10.9, -6.703e-08), (106.0, 10.91, -9.301e-08), (106.0, 10.89, -9.282e-08), (106.0, 11.2, -8.186e-08), (106.0, 10.94, -9.988e-08), (106.0, 11.18, -7.124e-08), (106.0, 11.19, -9.182e-08), (106.1, 11.09, -9.901e-08), (106.0, 11.13, -9.291e-08), (106.0, 11.15, -9.848e-08), (106.0, 11.17, -8.186e-08), (106.0, 11.15, -7.166e-08), (106.1, 11.11, -8.346e-08), (106.1, 11.12, -5.527e-08), (106.1, 11.07, -9.571e-08), (106.1, 11.09, -7.311e-08), (106.1, 10.91, -9.549e-08), (106.1, 11.0, -9.988e-08), (106.1, 11.07, -9.196e-08), (106.1, 10.93, -8.294e-08), (106.1, 11.08, -7.682e-08), (106.1, 11.09, -8.382e-08), (106.1, 10.89, -9.681e-08), (106.1, 10.95, -7.915e-08), (106.1, 10.97, -8.324e-08), (106.1, 10.98, -4.994e-08), (106.1, 10.98, -4.994e-08), (106.1, 10.99, -8.264e-08), (106.1, 10.98, -3.329e-08), (106.1, 10.99, -7.31e-08), (106.2, 10.99, -9.258e-08), (106.2, 11.07, -9.289e-08), (106.2, 11.09, -9.301e-08), (106.1, 11.09, -9.739e-08), (106.1, 11.1, -5.868e-08), (106.2, 11.1, -6.088e-08), (106.2, 10.89, -6.516e-08), (106.2, 10.98, -4.439e-08), (106.2, 10.99, -9.641e-08), (106.2, 11.09, -6.869e-08), (106.2, 10.98, -6.73e-08), (106.2, 10.99, -8.336e-08), (106.2, 11.01, -9.614e-08), (106.2, 11.03, -9.056e-08), (106.2, 11.05, -8.565e-08), (106.2, 11.06, -5.327e-08), (106.2, 10.98, -6.4e-08), (106.2, 11.0, -4.578e-08), (105.9, 11.23, -9.157e-08), (105.9, 11.25, -8.092e-08), (105.9, 11.24, -4.412e-08), (106.0, 11.22, -6.529e-08), (106.0, 11.22, -7.485e-08), (106.0, 11.21, -8.781e-08), (105.9, 11.66, -9.674e-08), (106.0, 11.94, -9.988e-08), (106.0, 11.64, -4.162e-08), (106.0, 11.65, -9.095e-08), (106.0, 11.64, -4.412e-08), (106.0, 11.65, -8.147e-08), (106.0, 11.67, -9.221e-08), (106.0, 11.71, -9.324e-08), (106.0, 11.68, -6.498e-08), (106.0, 11.69, -7.616e-08), (106.0, 11.73, -9.848e-08), (106.0, 11.75, -8.807e-08), (106.0, 11.73, -6.564e-08), (106.0, 11.77, -9.518e-08), (106.0, 11.78, -5.438e-08), (106.0, 11.78, -4.578e-08), (106.0, 11.79, -9.521e-08), (106.0, 11.79, -9.739e-08), (106.1, 11.78, -7.425e-08), (106.1, 11.77, -9.002e-08), (106.1, 11.77, -8.963e-08), (106.2, 11.82, -9.988e-08), (106.1, 11.76, -4.439e-08), (106.1, 11.77, -9.439e-08), (106.1, 11.76, -7.14e-08), (106.2, 11.76, -8.912e-08), (106.2, 11.75, -8.92e-08), (106.2, 11.74, -4.162e-08), (106.2, 11.75, -8.776e-08), (106.2, 11.74, -6.784e-08), (106.2, 11.74, -8.806e-08), (106.2, 12.15, -9.988e-08), (106.1, 12.53, -9.988e-08), (106.3, 13.15, -9.988e-08), (106.3, 13.5, -9.988e-08), (106.2, 13.84, -9.988e-08), (105.9, 13.92, -8.416e-08), (105.9, 13.92, -7.816e-08), (106.0, 13.92, -6.48e-08), (106.0, 13.91, -9.692e-08), (106.0, 13.92, -4.661e-08), (106.0, 13.91, -9.467e-08), (106.0, 13.91, -9.128e-08), (106.0, 13.91, -8.975e-08), (106.1, 13.91, -8.756e-08), (106.1, 13.91, -9.285e-08), (106.1, 13.92, -6.354e-08), (106.1, 13.93, -9.5e-08), (106.1, 13.95, -7.299e-08), (106.1, 13.95, -9.926e-08), (106.1, 13.97, -7.458e-08), (106.1, 13.98, -4.217e-08), (106.2, 13.99, -8.597e-08), (106.2, 14.0, -6.633e-08), (106.2, 14.03, -7.491e-08), (106.2, 14.01, -9.772e-08), (106.2, 14.03, -9.926e-08), (106.2, 14.05, -8.346e-08), (106.2, 14.08, -7.315e-08), (106.2, 14.06, -7.629e-08), (106.2, 14.06, -9.073e-08), (106.2, 14.08, -8.679e-08), (106.3, 14.08, -9.988e-08), (106.0, 14.34, -8.405e-08), (106.0, 14.34, -4.162e-08), (106.0, 14.35, -4.412e-08), (106.0, 14.34, -8.99e-08), (106.0, 14.35, -7.491e-08), (106.0, 14.35, -7.491e-08), (106.0, 14.32, -6.703e-08), (106.0, 14.33, -9.294e-08), (106.0, 14.34, -8.74e-08), (106.0, 14.29, -7.037e-08), (106.0, 14.31, -9.508e-08), (106.0, 14.34, -9.348e-08), (106.0, 14.27, -7.55e-08), (106.0, 14.29, -9.76e-08), (106.1, 14.24, -3.329e-08), (106.1, 14.25, -7.372e-08), (106.1, 14.27, -9.926e-08), (106.1, 14.29, -9.988e-08), (106.1, 14.22, -4.217e-08), (106.1, 14.23, -7.878e-08), (106.1, 14.34, -8.74e-08), (106.1, 14.2, -5.28e-08), (106.1, 14.21, -8.814e-08), (106.1, 14.18, -6.354e-08), (106.1, 14.19, -9.185e-08), (106.1, 14.15, -8.499e-08), (106.1, 14.17, -9.399e-08), (106.2, 14.34, -8.74e-08), (106.2, 14.13, -7.491e-08), (106.2, 14.15, -9.587e-08), (106.2, 14.11, -7.766e-08), (106.2, 14.13, -9.76e-08), (106.2, 14.34, -9.236e-08), (106.2, 14.09, -9.472e-08), (106.2, 14.11, -9.926e-08), (106.2, 14.22, -9.988e-08), (106.2, 14.35, -8.49e-08), (106.2, 14.35, -9.677e-08), (106.2, 14.36, -6.796e-08), (106.3, 11.73, -9.239e-08), (106.3, 11.72, -5.771e-08), (106.3, 11.73, -9.421e-08), (106.3, 11.68, -5.438e-08), (106.3, 11.69, -8.253e-08), (106.3, 11.71, -9.5e-08), (106.3, 11.79, -9.988e-08), (106.4, 11.93, -9.929e-08), (106.3, 11.67, -8.934e-08), (106.3, 11.67, -9.156e-08), (106.4, 11.71, -1.007e-07), (106.4, 11.67, -9.156e-08), (106.4, 11.75, -9.582e-08), (106.4, 11.67, -9.213e-08), (106.4, 11.77, -9.024e-08), (106.4, 11.81, -8.735e-08), (106.4, 11.69, -9.926e-08), (106.4, 11.73, -8.209e-08), (106.4, 11.74, -5.375e-08), (106.4, 11.78, -6.042e-08), (106.4, 11.79, -7.38e-08), (106.4, 11.85, -1.006e-07), (106.4, 11.67, -7.741e-08), (106.4, 11.69, -6.874e-08), (106.4, 11.83, -7.38e-08), (106.4, 11.97, -9.325e-08), (106.4, 11.99, -9.77e-08), (106.4, 11.89, -9.119e-08), (106.4, 11.95, -8.091e-08), (106.4, 11.96, -4.412e-08), (106.4, 11.99, -9.589e-08), (106.4, 11.87, -9.848e-08), (106.4, 11.91, -7.277e-08), (106.4, 11.92, -3.329e-08), (106.5, 11.98, -8.024e-08), (106.5, 11.99, -9.614e-08), (106.5, 12.05, -9.988e-08), (106.5, 11.86, -3.329e-08), (106.5, 11.87, -5.194e-08), (106.5, 11.98, -4.994e-08), (106.5, 11.98, -4.994e-08), (106.5, 11.98, -4.994e-08), (106.5, 11.98, -6.187e-08), (106.5, 11.98, -7.491e-08), (106.5, 12.47, -9.988e-08), (106.3, 12.73, -9.988e-08), (106.7, 13.01, -9.988e-08), (106.6, 13.43, -9.988e-08), (106.7, 13.79, -9.988e-08), (106.6, 14.23, -9.988e-08), (106.3, 14.37, -9.13e-08), (106.3, 14.38, -7.243e-08), (106.3, 14.39, -9.401e-08), (106.3, 14.4, -6.044e-08), (106.3, 14.41, -9.593e-08), (106.4, 14.45, -9.984e-08), (106.3, 14.41, -7.787e-08), (106.3, 14.42, -6.748e-08), (106.3, 14.43, -9.083e-08), (106.3, 14.44, -7.294e-08), (106.4, 14.45, -8.382e-08), (106.4, 14.47, -7.658e-08), (106.4, 14.47, -9.436e-08), (106.4, 14.48, -6.516e-08), (106.4, 14.49, -9.067e-08), (106.4, 14.5, -4.412e-08), (106.4, 14.51, -1.004e-07), (106.4, 14.51, -8.309e-08), (106.5, 14.52, -7.491e-08), (106.5, 14.47, -9.988e-08), (106.5, 14.53, -9.424e-08), (106.5, 14.54, -6.633e-08), (106.5, 14.55, -8.959e-08), (106.5, 14.56, -4.217e-08), (106.5, 14.57, -8.229e-08), (106.5, 14.57, -9.619e-08), (106.5, 14.58, -5.972e-08), (106.6, 14.56, -6.618e-08), (106.5, 14.57, -8.161e-08), (106.5, 14.58, -3.329e-08), (106.6, 11.98, -7.491e-08), (106.7, 12.11, -9.988e-08), (106.6, 11.98, -7.491e-08), (106.6, 11.98, -7.816e-08), (106.6, 11.98, -8.857e-08), (106.7, 11.98, -9.294e-08), (106.7, 11.98, -8.416e-08), (106.7, 11.98, -7.552e-08), (106.7, 11.99, -9.677e-08), (106.7, 11.99, -6.95e-08), (106.7, 12.01, -9.083e-08), (106.7, 12.02, -5.527e-08), (106.7, 12.03, -8.309e-08), (106.7, 12.05, -9.926e-08), (106.8, 12.05, -7.399e-08), (106.8, 12.07, -9.5e-08), (106.8, 12.08, -6.354e-08), (106.8, 12.09, -9.168e-08), (106.8, 12.09, -9.804e-08), (106.8, 12.09, -9.241e-08), (106.9, 12.08, -4.703e-08), (106.8, 12.09, -9.848e-08), (106.9, 12.08, -7.588e-08), (106.9, 12.22, -9.988e-08), (107.1, 12.73, -9.988e-08), (106.9, 13.47, -9.988e-08), (106.7, 14.11, -9.988e-08), (107.1, 13.93, -9.988e-08), (106.7, 14.39, -9.518e-08), (106.8, 14.35, -9.669e-08), (106.7, 14.37, -9.76e-08), (106.7, 14.38, -7.391e-08), (106.8, 14.37, -7.468e-08), (106.8, 14.31, -9.162e-08), (106.8, 14.33, -9.926e-08), (106.8, 14.35, -7.829e-08), (106.8, 14.33, -7.894e-08), (106.8, 14.3, -7.244e-08), (106.8, 14.3, -5.993e-08), (106.8, 14.3, -3.329e-08), (106.8, 14.3, -3.329e-08), (106.8, 14.31, -7.359e-08), (106.8, 14.31, -3.329e-08), (106.8, 14.32, -3.329e-08), (106.9, 14.28, -9.988e-08), (106.9, 14.31, -8.912e-08), (106.9, 14.31, -8.953e-08), (106.6, 14.55, -8.368e-08), (106.6, 14.53, -8.602e-08), (106.6, 14.54, -4.217e-08), (106.6, 14.47, -9.723e-08), (106.6, 14.51, -8.814e-08), (106.6, 14.52, -4.217e-08), (106.6, 14.49, -8.928e-08), (106.6, 14.5, -5.327e-08), (106.7, 14.46, -8.062e-08), (106.6, 14.48, -5.868e-08), (106.7, 14.45, -8.95e-08), (106.7, 14.41, -9.503e-08), (106.7, 14.43, -9.399e-08), (106.7, 14.44, -6.703e-08), (106.7, 14.42, -6.597e-08), (106.7, 14.4, -7.135e-08), (106.9, 12.08, -8.416e-08), (106.9, 12.07, -9.135e-08), (106.9, 12.07, -9.094e-08), (107.0, 12.07, -9.03e-08), (107.0, 12.07, -7.732e-08), (107.0, 12.09, -9.926e-08), (107.0, 12.13, -9.826e-08), (107.0, 12.09, -7.469e-08), (107.0, 12.11, -9.76e-08), (107.0, 12.11, -7.468e-08), (107.0, 12.15, -9.581e-08), (107.0, 12.13, -7.135e-08), (107.0, 12.15, -6.973e-08), (107.1, 12.37, -9.988e-08), (107.0, 12.17, -9.304e-08), (107.1, 12.18, -6.703e-08), (107.1, 12.19, -9.317e-08), (107.1, 12.2, -6.126e-08), (107.1, 12.21, -8.645e-08), (107.1, 12.22, -6.126e-08), (107.1, 12.23, -8.309e-08), (107.1, 12.24, -5.327e-08), (107.1, 12.25, -8.928e-08), (107.1, 12.26, -4.412e-08), (107.1, 12.27, -7.598e-08), (107.2, 12.28, -4.412e-08), (107.2, 12.29, -9.52e-08), (107.2, 12.29, -8.92e-08), (107.2, 13.28, -9.988e-08), (106.9, 14.31, -9.758e-08), (106.9, 14.32, -5.993e-08), (106.9, 14.32, -8.386e-08), (107.0, 14.33, -9.98e-08), (106.9, 14.33, -8.894e-08), (107.0, 14.34, -5.845e-08), (107.1, 14.33, -9.988e-08), (107.0, 14.34, -8.152e-08), (107.0, 14.35, -8.983e-08), (107.0, 14.35, -9.603e-08), (107.0, 14.36, -5.375e-08), (107.0, 14.36, -8.378e-08), (107.1, 14.37, -8.942e-08), (107.1, 14.37, -9.603e-08), (107.1, 14.38, -4.606e-08), (107.1, 14.38, -8.252e-08), (107.1, 14.39, -9.282e-08), (107.1, 14.4, -7.777e-08), (107.3, 14.21, -9.984e-08), (107.1, 14.41, -9.185e-08), (107.1, 14.42, -6.126e-08), (107.2, 14.44, -6.126e-08), (107.2, 14.43, -9.43e-08), (107.2, 14.45, -8.608e-08), (107.2, 14.46, -6.126e-08), (107.2, 14.47, -9.185e-08), (107.2, 14.48, -6.126e-08), (107.2, 12.3, -8.091e-08), (107.2, 12.3, -6.144e-08), (107.2, 12.31, -9.848e-08), (107.2, 12.31, -9.089e-08), (107.3, 12.31, -8.674e-08), (107.3, 12.32, -7.142e-08), (107.3, 12.32, -4.439e-08), (107.3, 12.33, -9.43e-08), (107.3, 12.33, -8.897e-08), (107.4, 12.42, -9.988e-08), (107.4, 12.32, -5.868e-08), (107.3, 12.33, -3.329e-08), (107.3, 12.33, -6.997e-08), (107.3, 12.33, -3.329e-08), (107.3, 12.33, -8.295e-08), (107.3, 12.32, -3.329e-08), (107.3, 12.33, -8.047e-08), (107.4, 12.33, -8.753e-08), (107.4, 12.3, -6.703e-08), (107.4, 12.31, -9.282e-08), (107.4, 12.27, -7.283e-08), (107.4, 12.29, -9.508e-08), (107.4, 12.24, -3.329e-08), (107.4, 12.25, -7.814e-08), (107.4, 12.27, -9.76e-08), (107.4, 12.24, -6.702e-08), (107.4, 12.25, -9.926e-08), (107.4, 12.25, -7.55e-08), (107.4, 12.27, -9.76e-08), (107.5, 12.27, -7.468e-08), (107.5, 12.29, -9.153e-08), (107.5, 12.29, -7.135e-08), (107.5, 12.31, -9.587e-08), (107.5, 12.33, -9.395e-08), (107.5, 12.31, -7.135e-08), (107.4, 12.66, -9.988e-08), (107.5, 12.77, -9.988e-08), (107.4, 12.97, -9.988e-08), (107.5, 13.09, -9.946e-08), (107.5, 12.9, -8.587e-08), (107.5, 12.91, -8.914e-08), (107.5, 12.97, -8.835e-08), (107.5, 13.03, -9.162e-08), (107.5, 12.93, -7.29e-08), (107.5, 12.95, -7.454e-08), (107.5, 12.99, -8.164e-08), (107.5, 13.01, -8.74e-08), (107.5, 13.05, -8.819e-08), (107.5, 13.07, -8.894e-08), (107.5, 13.11, -9.037e-08), (107.5, 12.87, -9.223e-08), (107.5, 12.89, -7.581e-08), (107.5, 13.09, -7.058e-08), (107.5, 13.4, -9.988e-08), (107.5, 13.13, -9.929e-08), (107.6, 13.25, -9.935e-08), (107.5, 13.15, -8.985e-08), (107.4, 13.71, -9.988e-08), (107.5, 13.77, -9.541e-08), (107.5, 13.75, -8.556e-08), (107.4, 14.03, -9.769e-08), (107.4, 14.05, -8.867e-08), (107.3, 14.07, -9.597e-08), (107.4, 14.01, -8.923e-08), (107.4, 14.06, -5.771e-08), (107.4, 13.91, -9.641e-08), (107.4, 13.97, -8.744e-08), (107.4, 13.99, -9.419e-08), (107.4, 14.02, -5.771e-08), (107.4, 13.94, -7.605e-08), (107.4, 13.95, -9.419e-08), (107.4, 13.98, -5.438e-08), (107.4, 13.89, -8.751e-08), (107.4, 13.93, -8.25e-08), (107.5, 13.85, -8.741e-08), (107.4, 13.87, -9.419e-08), (107.4, 13.9, -5.438e-08), (107.5, 13.81, -8.558e-08), (107.5, 13.83, -9.328e-08), (107.5, 13.86, -5.438e-08), (107.5, 13.78, -7.112e-08), (107.5, 13.79, -9.317e-08), (107.5, 13.82, -4.412e-08), (107.4, 14.43, -9.988e-08), (107.3, 14.11, -9.597e-08), (107.3, 14.13, -9.518e-08), (107.3, 14.15, -7.981e-08), (107.3, 14.17, -9.105e-08), (107.3, 14.09, -8.424e-08), (107.3, 14.1, -5.771e-08), (107.3, 14.14, -4.578e-08), (107.3, 14.19, -9.119e-08), (107.4, 14.31, -9.506e-08), (107.4, 14.21, -7.74e-08), (107.4, 14.23, -8.435e-08), (107.4, 14.25, -8.983e-08), (107.4, 14.27, -9.603e-08), (107.4, 14.29, -8.32e-08), (107.4, 14.33, -8.944e-08), (107.4, 14.28, -4.606e-08), (107.4, 14.37, -9.839e-08), (107.4, 14.35, -6.972e-08), (107.4, 14.39, -9.39e-08), (107.4, 14.39, -8.435e-08), (107.4, 14.4, -5.916e-08), (107.2, 14.49, -9.185e-08), (107.2, 14.5, -6.126e-08), (107.2, 14.51, -9.124e-08), (107.2, 14.52, -6.126e-08), (107.3, 14.53, -9.083e-08), (107.3, 14.54, -5.327e-08), (107.3, 14.55, -8.928e-08), (107.3, 14.56, -5.327e-08), (107.3, 14.57, -8.928e-08), (107.3, 14.58, -5.327e-08), (107.3, 14.58, -9.03e-08), (107.3, 14.59, -8.449e-08), (107.3, 14.58, -7.753e-08), (107.3, 14.57, -8.769e-08), (107.4, 14.56, -7.753e-08), (107.4, 14.55, -9.208e-08), (107.4, 14.55, -8.679e-08), (107.4, 14.56, -4.162e-08), (107.4, 14.56, -4.217e-08), (107.4, 14.57, -7.374e-08), (107.4, 14.58, -3.329e-08), (107.4, 14.59, -9.465e-08), (107.4, 14.6, -3.329e-08), (107.4, 14.41, -9.926e-08), (107.5, 14.61, -7.838e-08), (107.5, 14.41, -9.089e-08), (107.5, 14.61, -9.926e-08), (107.5, 14.63, -7.627e-08), (107.5, 14.41, -9.066e-08), (107.5, 14.46, -9.36e-08), (107.5, 14.49, -9.573e-08), (107.5, 14.62, -9.988e-08), (107.5, 14.63, -9.76e-08), (107.5, 14.65, -7.468e-08), (107.5, 14.42, -7.029e-08), (107.5, 14.43, -8.416e-08), (107.5, 14.45, -8.768e-08), (107.5, 14.55, -9.141e-08), (107.5, 14.59, -9.503e-08), (107.5, 14.65, -9.851e-08), (107.5, 14.66, -7.135e-08), (107.5, 12.34, -8.131e-08), (107.5, 12.35, -9.399e-08), (107.5, 12.41, -9.262e-08), (107.5, 12.43, -9.476e-08), (107.5, 12.45, -9.68e-08), (107.5, 12.35, -6.4e-08), (107.5, 12.37, -8.016e-08), (107.5, 12.39, -8.721e-08), (107.6, 12.47, -7.538e-08), (107.6, 12.45, -4.661e-08), (107.6, 12.55, -9.721e-08), (107.6, 12.67, -9.631e-08), (107.5, 12.73, -9.459e-08), (107.5, 12.81, -8.636e-08), (107.6, 12.57, -9.72e-08), (107.6, 12.65, -9.407e-08), (107.5, 12.75, -9.089e-08), (107.5, 12.77, -8.975e-08), (107.5, 12.79, -8.435e-08), (107.6, 12.49, -8.299e-08), (107.6, 12.51, -8.756e-08), (107.6, 12.53, -8.963e-08), (107.6, 12.63, -9.36e-08), (107.6, 12.69, -8.416e-08), (107.6, 12.71, -6.972e-08), (107.6, 12.73, -4.661e-08), (107.6, 12.57, -6.967e-08), (107.6, 12.59, -7.138e-08), (107.6, 12.61, -6.48e-08), (107.6, 12.62, -4.162e-08), (107.5, 12.83, -7.487e-08), (107.5, 12.83, -9.681e-08), (107.5, 12.85, -8.238e-08), (107.5, 12.86, -5.527e-08), (107.5, 13.13, -7.058e-08), (107.5, 13.17, -9.848e-08), (107.5, 13.19, -8.947e-08), (107.5, 13.21, -9.757e-08), (107.6, 13.29, -9.886e-08), (107.5, 13.17, -6.638e-08), (107.6, 13.23, -8.969e-08), (107.6, 13.21, -6.638e-08), (107.6, 13.33, -9.816e-08), (107.6, 13.25, -7.832e-08), (107.6, 13.27, -8.566e-08), (107.6, 13.29, -6.409e-08), (107.6, 13.31, -8.498e-08), (107.6, 13.39, -9.332e-08), (107.6, 13.34, -7.524e-08), (107.6, 13.35, -9.148e-08), (107.6, 13.37, -9.156e-08), (107.6, 13.41, -8.99e-08), (107.6, 13.43, -8.721e-08), (107.5, 13.69, -8.563e-08), (107.5, 13.71, -9.317e-08), (107.5, 13.73, -8.032e-08), (107.5, 13.74, -4.412e-08), (107.6, 13.65, -8.382e-08), (107.5, 13.67, -9.234e-08), (107.5, 13.7, -4.412e-08), (107.6, 13.45, -9.754e-08), (107.6, 13.53, -8.884e-08), (107.6, 13.63, -8.399e-08), (107.6, 13.66, -4.162e-08), (107.6, 13.55, -9.278e-08), (107.6, 13.59, -8.801e-08), (107.6, 13.61, -7.753e-08), (107.6, 13.62, -4.162e-08), (107.6, 13.47, -8.791e-08), (107.6, 13.57, -7.753e-08), (107.6, 13.58, -4.162e-08), (107.6, 13.49, -8.005e-08), (107.6, 13.51, -7.491e-08), (107.6, 13.54, -4.162e-08), (107.5, 14.5, -4.162e-08), (107.5, 14.51, -6.48e-08), (107.5, 14.53, -8.016e-08), (107.5, 14.57, -8.963e-08), (107.5, 14.61, -9.926e-08), (107.5, 14.63, -8.496e-08), (107.5, 14.67, -9.587e-08), (107.5, 14.68, -6.597e-08), (107.5, 14.61, -5.261e-08), (107.5, 14.65, -8.48e-08), (107.5, 14.67, -8.975e-08), (107.5, 14.69, -8.051e-08), (107.6, 14.69, -7.658e-08), (107.6, 14.7, -8.157e-08), (107.5, 14.7, -3.329e-08), (107.6, 14.7, -6.084e-08), (102.4, 13.56, 3.329e-08), (102.6, 13.72, 3.329e-08), (103.0, 14.24, 3.329e-08), (104.8, 10.53, 7.51e-08), (105.0, 14.38, 3.329e-08), (105.2, 14.34, 3.329e-08), (105.9, 11.66, 3.329e-08), (106.4, 11.82, 3.329e-08), (107.4, 14.34, 3.329e-08)], [], [(12, 1, 2), (12, 2, 3), (12, 4, 5), (12, 5, 6), (17, 6, 7), (17, 7, 9), (17, 27, 18), (17, 18, 19), (17, 19, 20), (17, 20, 21), (24, 21, 22), (17, 9, 23), (25, 26, 17), (37, 39, 38), (41, 38, 40), (48, 43, 38), (44, 48, 38), (45, 48, 44), (53, 46, 47), (50, 48, 49), (51, 54, 50), (48, 53, 47), (58, 48, 54), (58, 54, 55), (48, 56, 57), (62, 59, 60), (64, 61, 62), (68, 65, 66), (48, 66, 64), (48, 64, 62), (48, 67, 68), (71, 69, 70), (92, 72, 73), (92, 75, 76), (92, 79, 80), (92, 80, 75), (92, 82, 83), (92, 83, 78), (92, 78, 79), (92, 87, 82), (58, 90, 91), (58, 91, 84), (58, 84, 86), (92, 86, 87), (58, 93, 94), (58, 94, 89), (58, 89, 90), (58, 55, 93), (95, 58, 92), (92, 96, 97), (92, 97, 16), (98, 12, 17), (98, 16, 12), (95, 92, 16), (100, 17, 26), (99, 100, 26), (1639, 100, 101), (102, 103, 100), (105, 106, 100), (107, 98, 106), (113, 111, 112), (117, 122, 116), (119, 122, 118), (1640, 122, 119), (122, 115, 111), (121, 122, 120), (125, 122, 124), (125, 124, 126), (128, 125, 126), (141, 132, 133), (141, 133, 134), (141, 138, 139), (142, 141, 135), (143, 148, 142), (152, 147, 138), (153, 150, 144), (153, 144, 146), (162, 155, 156), (164, 166, 165), (167, 165, 166), (173, 158, 159), (178, 160, 161), (186, 162, 157), (181, 163, 169), (182, 168, 170), (183, 171, 172), (183, 172, 173), (174, 183, 173), (177, 175, 176), (184, 179, 180), (185, 184, 181), (183, 185, 181), (214, 191, 192), (214, 192, 193), (214, 193, 187), (190, 187, 189), (214, 194, 195), (201, 196, 197), (204, 199, 200), (214, 200, 201), (214, 201, 198), (209, 205, 206), (157, 154, 208), (186, 209, 207), (186, 207, 202), (186, 202, 204), (186, 204, 214), (186, 157, 209), (233, 186, 214), (214, 30, 31), (214, 31, 32), (34, 32, 33), (214, 190, 29), (214, 32, 210), (211, 214, 210), (212, 214, 211), (216, 214, 215), (222, 217, 218), (223, 214, 219), (234, 221, 222), (225, 233, 224), (226, 231, 225), (232, 229, 230), (232, 233, 231), (233, 214, 223), (233, 232, 234), (234, 35, 71), (235, 233, 48), (236, 95, 98), (237, 98, 125), (250, 237, 125), (130, 125, 129), (131, 125, 130), (240, 125, 238), (242, 125, 241), (243, 244, 242), (250, 125, 244), (246, 250, 244), (248, 250, 247), (249, 251, 248), (252, 250, 251), (254, 250, 253), (256, 257, 255), (259, 261, 258), (260, 261, 259), (261, 250, 257), (262, 261, 260), (267, 261, 262), (265, 267, 264), (261, 267, 265), (268, 261, 265), (269, 261, 268), (271, 261, 270), (274, 261, 272), (1641, 261, 274), (279, 280, 278), (293, 284, 285), (299, 286, 287), (304, 290, 291), (305, 292, 293), (294, 305, 293), (295, 305, 294), (296, 305, 295), (305, 296, 297), (300, 298, 299), (301, 305, 300), (302, 305, 301), (305, 306, 303), (305, 303, 288), (281, 304, 292), (281, 277, 304), (305, 309, 307), (305, 310, 309), (313, 312, 305), (316, 314, 315), (406, 315, 305), (317, 151, 152), (321, 317, 141), (321, 318, 319), (289, 320, 321), (153, 321, 148), (153, 305, 321), (185, 183, 186), (322, 185, 186), (323, 186, 233), (324, 235, 48), (462, 236, 237), (327, 237, 326), (330, 261, 329), (335, 261, 332), (334, 335, 337), (339, 334, 337), (341, 334, 340), (346, 328, 334), (348, 349, 347), (350, 328, 349), (354, 356, 353), (357, 354, 355), (362, 358, 360), (369, 367, 370), (374, 364, 365), (372, 374, 365), (376, 369, 373), (376, 374, 368), (374, 377, 375), (376, 378, 374), (384, 381, 382), (388, 383, 384), (385, 388, 384), (389, 387, 388), (395, 352, 390), (373, 395, 387), (391, 376, 387), (392, 376, 391), (393, 376, 392), (394, 396, 393), (363, 362, 395), (398, 396, 397), (399, 376, 398), (400, 376, 399), (400, 401, 376), (316, 379, 283), (406, 380, 379), (409, 406, 305), (408, 411, 407), (412, 408, 406), (409, 413, 406), (411, 415, 414), (418, 415, 416), (410, 421, 409), (305, 425, 424), (427, 429, 426), (305, 436, 435), (305, 439, 437), (440, 441, 439), (446, 443, 440), (448, 444, 445), (449, 447, 448), (440, 305, 153), (440, 153, 322), (459, 440, 322), (463, 324, 462), (462, 324, 236), (351, 464, 328), (466, 467, 465), (469, 470, 328), (473, 328, 470), (473, 327, 328), (475, 473, 470), (479, 474, 473), (482, 483, 474), (486, 485, 376), (491, 487, 488), (495, 490, 491), (495, 492, 493), (497, 489, 376), (496, 498, 495), (499, 496, 495), (500, 495, 489), (497, 501, 489), (402, 376, 401), (403, 376, 402), (405, 376, 404), (504, 376, 503), (507, 508, 506), (508, 376, 505), (509, 497, 376), (509, 510, 502), (376, 511, 509), (513, 514, 512), (376, 515, 513), (376, 516, 515), (522, 517, 518), (522, 518, 519), (522, 519, 516), (522, 524, 520), (522, 525, 524), (508, 456, 457), (508, 458, 452), (508, 452, 453), (528, 529, 508), (508, 454, 455), (508, 455, 446), (508, 507, 530), (508, 530, 531), (508, 531, 532), (537, 461, 325), (537, 534, 536), (538, 537, 463), (538, 463, 462), (539, 538, 462), (539, 462, 327), (542, 473, 541), (543, 473, 542), (545, 543, 544), (540, 327, 473), (547, 473, 543), (549, 546, 548), (551, 540, 473), (552, 473, 546), (553, 546, 550), (557, 473, 483), (558, 473, 557), (560, 473, 558), (568, 569, 567), (572, 565, 566), (574, 570, 572), (580, 577, 579), (589, 592, 588), (599, 591, 587), (522, 562, 593), (596, 522, 508), (522, 574, 572), (522, 575, 574), (522, 595, 594), (582, 576, 595), (582, 595, 522), (596, 597, 584), (599, 597, 596), (599, 585, 598), (600, 596, 508), (601, 596, 600), (601, 600, 602), (604, 602, 603), (604, 603, 533), (605, 534, 537), (607, 606, 605), (665, 605, 538), (608, 538, 539), (609, 539, 540), (614, 551, 613), (609, 540, 551), (621, 609, 551), (620, 621, 551), (624, 625, 621), (626, 609, 621), (626, 621, 625), (590, 629, 592), (590, 631, 630), (635, 632, 633), (636, 634, 635), (638, 636, 635), (599, 635, 633), (641, 639, 640), (641, 643, 642), (638, 644, 641), (645, 646, 644), (599, 645, 638), (647, 648, 645), (599, 650, 649), (599, 652, 651), (599, 654, 653), (656, 599, 596), (656, 596, 601), (658, 604, 533), (661, 658, 660), (662, 658, 661), (666, 665, 608), (667, 668, 626), (669, 626, 668), (670, 626, 669), (678, 609, 626), (678, 626, 676), (677, 678, 676), (680, 678, 679), (682, 680, 679), (683, 678, 680), (691, 690, 599), (693, 692, 599), (695, 697, 696), (702, 700, 699), (701, 709, 707), (717, 701, 711), (717, 711, 712), (717, 712, 713), (718, 713, 714), (718, 714, 715), (718, 715, 716), (718, 656, 601), (719, 718, 601), (657, 719, 720), (723, 657, 722), (724, 657, 604), (723, 722, 724), (723, 724, 725), (727, 725, 658), (729, 658, 662), (729, 662, 663), (730, 658, 729), (731, 729, 663), (727, 730, 731), (732, 727, 664), (802, 664, 666), (736, 678, 735), (737, 678, 736), (738, 609, 678), (742, 678, 740), (743, 739, 742), (744, 735, 678), (745, 737, 736), (678, 737, 746), (747, 748, 678), (749, 678, 748), (750, 678, 749), (752, 678, 750), (753, 678, 752), (754, 678, 753), (755, 678, 754), (701, 756, 710), (701, 758, 756), (701, 759, 758), (701, 761, 760), (762, 701, 708), (701, 763, 761), (765, 701, 762), (767, 762, 708), (701, 769, 768), (771, 764, 701), (772, 701, 765), (701, 773, 769), (775, 770, 764), (776, 708, 717), (779, 778, 777), (717, 780, 779), (788, 717, 718), (717, 782, 781), (717, 783, 782), (786, 784, 717), (788, 787, 786), (793, 791, 790), (793, 790, 788), (796, 794, 793), (797, 795, 796), (723, 721, 657), (800, 799, 727), (802, 733, 664), (802, 803, 732), (801, 732, 803), (801, 803, 802), (805, 804, 734), (808, 739, 743), (809, 807, 808), (815, 807, 809), (816, 734, 738), (817, 810, 739), (818, 739, 811), (819, 820, 816), (821, 816, 820), (822, 823, 816), (825, 806, 823), (833, 831, 832), (1644, 833, 832), (835, 830, 834), (837, 835, 831), (806, 825, 826), (828, 806, 826), (829, 806, 828), (830, 839, 829), (842, 806, 839), (845, 806, 842), (847, 806, 843), (848, 806, 846), (788, 796, 793), (854, 849, 853), (854, 851, 850), (797, 855, 854), (788, 859, 857), (788, 860, 859), (788, 864, 863), (866, 869, 868), (870, 866, 788), (870, 871, 869), (870, 873, 872), (870, 874, 873), (875, 788, 721), (942, 870, 875), (940, 875, 798), (876, 798, 799), (876, 940, 798), (877, 800, 801), (879, 877, 801), (880, 801, 881), (885, 806, 848), (886, 806, 883), (889, 806, 886), (892, 806, 887), (893, 890, 891), (882, 805, 890), (805, 882, 894), (896, 897, 895), (898, 899, 805), (900, 805, 899), (902, 805, 901), (904, 902, 903), (905, 805, 902), (906, 902, 904), (908, 909, 907), (870, 913, 874), (916, 915, 914), (870, 919, 918), (870, 920, 919), (870, 921, 920), (870, 923, 922), (924, 925, 923), (927, 925, 924), (937, 931, 932), (937, 932, 928), (933, 909, 908), (938, 911, 909), (937, 938, 939), (937, 939, 935), (941, 942, 940), (942, 924, 870), (943, 942, 941), (945, 942, 944), (946, 944, 942), (949, 924, 942), (943, 953, 942), (956, 924, 949), (957, 924, 956), (962, 941, 959), (967, 963, 961), (940, 969, 967), (971, 972, 970), (974, 943, 941), (976, 941, 965), (960, 977, 973), (978, 974, 975), (960, 979, 977), (981, 980, 960), (960, 940, 876), (1103, 960, 876), (982, 876, 800), (984, 800, 877), (983, 877, 878), (983, 878, 879), (984, 983, 879), (985, 984, 880), (986, 880, 881), (987, 881, 805), (988, 881, 987), (989, 987, 805), (994, 991, 987), (995, 987, 992), (997, 987, 991), (999, 987, 997), (1001, 987, 999), (1002, 987, 1000), (1003, 987, 1002), (1005, 987, 1003), (1008, 987, 1007), (1010, 805, 905), (1012, 805, 1009), (1013, 805, 1011), (1014, 805, 1013), (1019, 1015, 1017), (1018, 1019, 1017), (911, 1018, 912), (1026, 1023, 1024), (1028, 1025, 1026), (1033, 1031, 1028), (1036, 1033, 1028), (1040, 1035, 1033), (1041, 1036, 1037), (911, 1021, 1018), (1043, 911, 937), (937, 1044, 1043), (1052, 1022, 1050), (1052, 1050, 1049), (1054, 924, 1051), (1026, 1024, 1052), (1052, 937, 924), (1058, 924, 1053), (1059, 924, 1057), (1062, 1052, 1055), (1063, 1062, 1055), (1064, 1028, 1052), (1065, 1052, 1062), (1075, 1074, 1065), (1078, 1077, 1075), (1079, 1065, 1068), (1080, 1068, 1069), (1082, 1080, 1081), (1084, 1028, 1070), (1079, 1078, 1065), (1089, 1085, 1086), (1091, 1086, 1079), (1095, 1089, 1090), (1096, 924, 957), (1098, 1096, 1097), (1099, 924, 1096), (1101, 924, 1099), (1102, 981, 960), (1107, 1104, 1105), (1102, 1107, 1105), (1109, 1111, 1110), (1103, 1112, 1109), (1113, 1114, 1112), (1103, 1116, 1115), (1119, 1120, 1117), (1121, 1120, 1103), (1123, 1124, 1125), (1127, 1126, 1123), (1132, 1131, 1130), (1134, 982, 984), (1249, 1134, 985), (1135, 985, 986), (1136, 986, 988), (1137, 988, 987), (1138, 987, 1008), (1139, 987, 1138), (1140, 987, 1139), (1142, 987, 1140), (1143, 987, 1141), (1137, 987, 1143), (1145, 1137, 1144), (1146, 1137, 1145), (1146, 1147, 1137), (1148, 1137, 1147), (1150, 1137, 1149), (1152, 1137, 1151), (1154, 1137, 1152), (1157, 1137, 1154), (1159, 1137, 1158), (1163, 1164, 1162), (1164, 1137, 1161), (1169, 1166, 1167), (1170, 1168, 1169), (1176, 1171, 1172), (1176, 1172, 1173), (1176, 1174, 1175), (1182, 1177, 1178), (1182, 1180, 1181), (1182, 1184, 1180), (1200, 1186, 1187), (1200, 1187, 1184), (1200, 1188, 1189), (1192, 1182, 1185), (1200, 1193, 1194), (1200, 1194, 1190), (1200, 1195, 1196), (1198, 1164, 1160), (1210, 1132, 1123), (1210, 1205, 1206), (1211, 1210, 1123), (1210, 1208, 1209), (1214, 1212, 1208), (1216, 1214, 1210), (1218, 1216, 1210), (1220, 1217, 1214), (1222, 1214, 1216), (1219, 1224, 1223), (1227, 1217, 1220), (1225, 1646, 1219), (1211, 1123, 1133), (1229, 1211, 1133), (1133, 1230, 1229), (1232, 1211, 1229), (1133, 1234, 1230), (1236, 1231, 1211), (1235, 1241, 1225), (1238, 1239, 1240), (1240, 1243, 1238), (1248, 1133, 1134), (1285, 1240, 1133), (1250, 1249, 1135), (1251, 1135, 1136), (1252, 1136, 1137), (1253, 1137, 1164), (1164, 1198, 1200), (1203, 1254, 1202), (1253, 1164, 1200), (1256, 1200, 1255), (1258, 1256, 1257), (1258, 1200, 1256), (1259, 1200, 1258), (1260, 1258, 1257), (1262, 1259, 1258), (1264, 1259, 1263), (1265, 1266, 1259), (1270, 1259, 1266), (1268, 1270, 1266), (1269, 1270, 1268), (1273, 1259, 1270), (1272, 1274, 1270), (1273, 1270, 1274), (1275, 1273, 1274), (1277, 1273, 1276), (1278, 1279, 1273), (1281, 1273, 1279), (1283, 1279, 1280), (1285, 1247, 1240), (1288, 1287, 1285), (1289, 1291, 1290), (1285, 1293, 1292), (1285, 1295, 1294), (1285, 1298, 1297), (1285, 1300, 1299), (1307, 1303, 1302), (1307, 1304, 1305), (1307, 1285, 1248), (1308, 1248, 1250), (1309, 1250, 1251), (1309, 1251, 1252), (1310, 1252, 1253), (1314, 1253, 1312), (1316, 1313, 1314), (1319, 1253, 1313), (1320, 1317, 1318), (1328, 1310, 1317), (1326, 1325, 1317), (1323, 1328, 1325), (1327, 1317, 1320), (1331, 1273, 1281), (1333, 1273, 1331), (1334, 1253, 1273), (1336, 1273, 1332), (1337, 1334, 1273), (1338, 1273, 1335), (1340, 1334, 1337), (1341, 1253, 1334), (1341, 1334, 1339), (1343, 1253, 1341), (1345, 1342, 1343), (1346, 1312, 1342), (1348, 1347, 1307), (1350, 1349, 1307), (1307, 1352, 1350), (1307, 1354, 1352), (1353, 1355, 1307), (1353, 1356, 1355), (1357, 1358, 1353), (1360, 1307, 1308), (1357, 1353, 1307), (1360, 1363, 1361), (1360, 1364, 1363), (1360, 1367, 1365), (1360, 1369, 1367), (1360, 1370, 1369), (1375, 1308, 1250), (1375, 1250, 1309), (1379, 1310, 1328), (1376, 1328, 1329), (1330, 1376, 1329), (1377, 1379, 1376), (1381, 1382, 1379), (1386, 1387, 1385), (1394, 1379, 1382), (1390, 1391, 1389), (1395, 1382, 1393), (1396, 1382, 1395), (1373, 1403, 1374), (1360, 1404, 1403), (1360, 1406, 1405), (1360, 1407, 1406), (1360, 1408, 1407), (1360, 1409, 1408), (1360, 1411, 1410), (1412, 1417, 1411), (1412, 1421, 1422), (1412, 1422, 1420), (1412, 1423, 1424), (1429, 1425, 1426), (1412, 1426, 1427), (1412, 1430, 1429), (1412, 1432, 1431), (1412, 1435, 1433), (1436, 1437, 1435), (1412, 1360, 1308), (1440, 1308, 1375), (1446, 1443, 1440), (1444, 1447, 1440), (1441, 1451, 1440), (1453, 1439, 1442), (1452, 1455, 1441), (1457, 1441, 1375), (1458, 1375, 1456), (1462, 1460, 1461), (1467, 1464, 1465), (1468, 1460, 1311), (1470, 1311, 1463), (1471, 1466, 1463), (1472, 1468, 1311), (1474, 1469, 1470), (1476, 1468, 1472), (1479, 1475, 1468), (1482, 1477, 1478), (1483, 1461, 1460), (1485, 1480, 1481), (1486, 1394, 1382), (1488, 1311, 1394), (1492, 1311, 1487), (1489, 1493, 1488), (1486, 1497, 1496), (1501, 1495, 1486), (1500, 1502, 1499), (1503, 1647, 1501), (1486, 1382, 1398), (1486, 1398, 1399), (1401, 1486, 1399), (1402, 1486, 1401), (1509, 1510, 1508), (1511, 1486, 1510), (1513, 1486, 1512), (1515, 1486, 1514), (1517, 1518, 1516), (1520, 1518, 1519), (1521, 1486, 1518), (1525, 1521, 1522), (1486, 1505, 1503), (1526, 1486, 1524), (1486, 1506, 1505), (1527, 1529, 1486), (1486, 1507, 1506), (1486, 1533, 1531), (1538, 1486, 1529), (1535, 1539, 1534), (1486, 1543, 1536), (1537, 1544, 1486), (1541, 1539, 1540), (1412, 1550, 1549), (1412, 1554, 1550), (1551, 1556, 1412), (1557, 1558, 1553), (1559, 1412, 1438), (1563, 1559, 1438), (1564, 1438, 1560), (1567, 1439, 1562), (1559, 1569, 1412), (1572, 1560, 1561), (1577, 1575, 1438), (1578, 1438, 1571), (1582, 1439, 1453), (1459, 1583, 1457), (1585, 1588, 1584), (1589, 1590, 1586), (1587, 1593, 1592), (1591, 1595, 1587), (1598, 1591, 1456), (1600, 1596, 1456), (1604, 1460, 1462), (1608, 1602, 1603), (1614, 1456, 1460), (1612, 1606, 1607), (1613, 1610, 1456), (1615, 1614, 1611), (1618, 1613, 1614), (1620, 1617, 1456), (1622, 1610, 1613), (1545, 1625, 1538), (1546, 1626, 1538), (1547, 1628, 1539), (1628, 1631, 1627), (1629, 1632, 1547), (1630, 1633, 1629), (1637, 1636, 1634), (40, 38, 39), (167, 169, 165), (181, 169, 167), (181, 167, 168), (230, 229, 228), (360, 358, 359), (358, 357, 355), (361, 356, 357), (361, 357, 358), (368, 372, 366), (373, 370, 371), (373, 369, 370), (395, 362, 360), (419, 416, 411), (432, 433, 430), (434, 427, 433), (570, 568, 571), (573, 569, 570), (581, 580, 579), (582, 580, 581), (834, 830, 838), (837, 831, 833), (841, 830, 836), (967, 961, 959), (965, 941, 964), (1018, 1017, 912), (1049, 1046, 1047), (1049, 1047, 937), (1073, 1072, 1065), (1074, 1073, 1065), (1078, 1076, 1077), (1081, 1080, 1069), (1103, 1119, 1118), (1164, 1161, 1162), (1173, 1165, 1170), (1160, 1164, 1163), (1322, 1321, 1328), (1329, 1321, 1324), (1415, 1414, 1411), (1417, 1415, 1411), (1420, 1418, 1419), (1412, 1419, 1417), (1486, 1523, 1524), (1635, 1633, 1634), (1, 12, 0), (4, 12, 3), (9, 7, 8), (11, 16, 10), (17, 12, 6), (17, 23, 27), (24, 17, 21), (24, 25, 17), (38, 43, 36), (41, 44, 38), (48, 42, 43), (45, 49, 48), (48, 47, 42), (50, 54, 48), (48, 57, 53), (48, 60, 56), (48, 62, 60), (64, 66, 63), (48, 68, 66), (48, 70, 67), (48, 71, 70), (92, 76, 72), (75, 80, 74), (78, 83, 77), (82, 87, 81), (86, 84, 85), (89, 94, 88), (92, 58, 86), (93, 55, 52), (95, 48, 58), (14, 97, 13), (16, 14, 15), (12, 16, 11), (96, 92, 73), (16, 97, 14), (98, 95, 16), (99, 101, 100), (1639, 102, 100), (100, 98, 17), (102, 104, 103), (103, 105, 100), (106, 98, 100), (107, 108, 98), (108, 114, 98), (111, 109, 110), (113, 116, 111), (114, 115, 98), (111, 115, 109), (116, 122, 111), (117, 118, 122), (1640, 120, 122), (121, 123, 122), (123, 124, 122), (125, 115, 122), (127, 128, 126), (128, 129, 125), (135, 141, 134), (136, 142, 135), (138, 147, 137), (140, 141, 139), (142, 148, 141), (146, 144, 145), (141, 152, 138), (149, 153, 148), (150, 153, 149), (157, 162, 156), (173, 172, 158), (162, 178, 161), (186, 178, 162), (182, 181, 168), (183, 181, 182), (174, 175, 183), (181, 184, 180), (177, 183, 175), (186, 177, 178), (185, 153, 146), (186, 183, 177), (189, 187, 188), (214, 195, 191), (190, 214, 187), (214, 198, 194), (198, 201, 197), (214, 204, 200), (204, 202, 203), (207, 209, 206), (209, 157, 208), (29, 190, 28), (214, 29, 30), (34, 210, 32), (212, 215, 214), (216, 219, 214), (220, 224, 223), (234, 230, 221), (224, 233, 223), (225, 231, 233), (232, 227, 229), (234, 232, 230), (234, 213, 35), (48, 234, 71), (234, 218, 213), (234, 222, 218), (48, 233, 234), (95, 324, 48), (125, 98, 115), (237, 236, 98), (131, 238, 125), (239, 240, 238), (240, 241, 125), (242, 244, 125), (245, 246, 244), (246, 247, 250), (248, 251, 250), (252, 253, 250), (254, 255, 250), (255, 257, 250), (258, 261, 257), (261, 326, 250), (263, 267, 262), (266, 268, 265), (269, 270, 261), (271, 272, 261), (273, 274, 272), (1641, 275, 261), (279, 281, 280), (293, 292, 284), (299, 298, 286), (292, 304, 291), (298, 305, 297), (300, 305, 298), (302, 306, 305), (304, 277, 276), (305, 281, 292), (281, 279, 277), (281, 307, 282), (305, 307, 281), (307, 309, 308), (305, 311, 310), (305, 312, 311), (315, 313, 305), (406, 316, 315), (141, 317, 152), (321, 319, 317), (148, 321, 141), (321, 320, 318), (289, 305, 288), (321, 305, 289), (322, 153, 185), (323, 322, 186), (235, 323, 233), (325, 323, 235), (324, 325, 235), (236, 324, 95), (327, 462, 237), (326, 237, 250), (334, 328, 326), (328, 327, 326), (275, 329, 261), (330, 331, 261), (331, 332, 261), (333, 336, 335), (335, 334, 261), (336, 337, 335), (338, 339, 337), (334, 326, 261), (339, 340, 334), (341, 342, 334), (342, 343, 334), (343, 344, 334), (344, 345, 334), (345, 346, 334), (346, 347, 328), (347, 349, 328), (350, 351, 328), (357, 356, 354), (362, 361, 358), (372, 368, 374), (376, 368, 369), (374, 378, 377), (384, 383, 381), (388, 387, 383), (387, 395, 386), (389, 391, 387), (395, 360, 352), (376, 373, 387), (393, 396, 376), (373, 363, 395), (398, 376, 396), (316, 406, 379), (406, 407, 380), (406, 408, 407), (410, 409, 305), (406, 413, 412), (411, 416, 415), (418, 417, 415), (408, 419, 411), (420, 419, 408), (410, 422, 421), (305, 424, 410), (428, 423, 305), (305, 426, 425), (305, 427, 426), (423, 427, 305), (423, 433, 427), (430, 433, 423), (428, 435, 431), (428, 305, 435), (305, 437, 436), (437, 439, 438), (305, 440, 439), (440, 443, 441), (446, 442, 443), (446, 448, 445), (446, 449, 448), (446, 450, 449), (446, 455, 450), (452, 458, 451), (459, 446, 440), (460, 459, 322), (323, 460, 322), (461, 323, 325), (461, 534, 323), (463, 325, 324), (464, 465, 328), (465, 467, 328), (467, 468, 328), (468, 469, 328), (469, 471, 470), (471, 472, 470), (475, 476, 473), (476, 477, 473), (477, 478, 473), (478, 479, 473), (480, 481, 474), (481, 482, 474), (483, 473, 474), (482, 484, 483), (378, 376, 485), (489, 491, 488), (376, 489, 486), (495, 493, 490), (489, 495, 491), (495, 494, 492), (500, 499, 495), (489, 501, 500), (404, 376, 403), (405, 503, 376), (504, 505, 376), (506, 508, 505), (509, 502, 497), (376, 512, 511), (376, 513, 512), (508, 516, 376), (522, 521, 517), (508, 522, 516), (522, 520, 521), (524, 525, 523), (522, 526, 525), (508, 529, 456), (458, 508, 457), (454, 508, 453), (528, 532, 527), (528, 508, 532), (459, 508, 446), (602, 508, 459), (460, 602, 459), (534, 460, 323), (534, 533, 460), (535, 534, 461), (536, 535, 461), (537, 536, 461), (536, 534, 535), (463, 537, 325), (538, 605, 537), (540, 539, 327), (544, 543, 542), (547, 546, 473), (548, 546, 547), (552, 551, 473), (553, 552, 546), (554, 553, 550), (555, 551, 552), (556, 551, 555), (559, 558, 557), (560, 541, 473), (561, 542, 541), (570, 569, 568), (574, 573, 570), (580, 578, 577), (587, 591, 586), (589, 590, 592), (599, 590, 591), (522, 593, 526), (522, 563, 562), (522, 564, 563), (522, 566, 564), (522, 572, 566), (522, 594, 575), (582, 581, 576), (596, 582, 522), (582, 584, 583), (596, 584, 582), (597, 599, 598), (599, 587, 585), (602, 600, 508), (603, 602, 460), (533, 603, 460), (606, 533, 534), (605, 606, 534), (556, 610, 551), (610, 611, 551), (611, 612, 551), (612, 613, 551), (614, 615, 551), (615, 616, 551), (616, 617, 551), (617, 618, 551), (618, 619, 551), (619, 620, 551), (620, 622, 621), (623, 624, 621), (625, 627, 626), (627, 628, 626), (590, 630, 629), (599, 631, 590), (599, 633, 631), (599, 638, 635), (638, 640, 637), (638, 641, 640), (641, 644, 643), (638, 645, 644), (599, 647, 645), (599, 649, 647), (599, 651, 650), (599, 653, 652), (599, 655, 654), (604, 601, 602), (657, 601, 604), (658, 725, 604), (606, 658, 533), (659, 606, 607), (605, 659, 607), (660, 658, 606), (659, 660, 606), (665, 659, 605), (659, 661, 660), (663, 662, 661), (659, 663, 661), (665, 664, 659), (608, 665, 538), (666, 664, 665), (609, 608, 539), (628, 667, 626), (670, 671, 626), (671, 672, 626), (672, 673, 626), (673, 674, 626), (674, 675, 626), (675, 676, 626), (677, 679, 678), (681, 682, 679), (683, 684, 678), (684, 685, 678), (599, 686, 655), (599, 687, 686), (599, 688, 687), (599, 689, 688), (599, 690, 689), (599, 692, 691), (695, 696, 694), (695, 698, 697), (695, 699, 698), (656, 701, 599), (695, 693, 599), (701, 695, 599), (695, 1642, 693), (702, 699, 695), (701, 702, 695), (704, 702, 701), (702, 704, 703), (704, 706, 705), (704, 707, 706), (704, 701, 707), (701, 710, 709), (711, 701, 656), (712, 711, 656), (713, 712, 656), (714, 713, 656), (715, 714, 656), (716, 715, 656), (718, 717, 713), (717, 708, 701), (718, 716, 656), (720, 719, 601), (657, 718, 719), (657, 721, 718), (657, 720, 601), (725, 724, 604), (724, 722, 657), (726, 723, 725), (728, 726, 725), (727, 728, 725), (727, 726, 728), (664, 663, 659), (730, 727, 658), (731, 730, 729), (664, 731, 663), (664, 727, 731), (733, 732, 664), (734, 666, 608), (609, 734, 608), (734, 802, 666), (739, 738, 678), (741, 740, 678), (738, 734, 609), (742, 739, 678), (685, 744, 678), (746, 747, 678), (751, 750, 749), (755, 741, 678), (756, 758, 757), (701, 760, 759), (701, 768, 763), (766, 765, 762), (764, 770, 701), (772, 771, 701), (701, 774, 773), (770, 774, 701), (717, 777, 776), (717, 779, 777), (717, 781, 780), (717, 784, 783), (788, 786, 717), (786, 787, 785), (788, 790, 787), (790, 791, 789), (793, 794, 792), (721, 788, 718), (798, 721, 723), (726, 799, 723), (799, 798, 723), (727, 799, 726), (732, 800, 727), (802, 732, 733), (804, 802, 734), (806, 805, 734), (808, 807, 739), (1643, 808, 743), (739, 810, 738), (812, 811, 739), (813, 812, 739), (807, 813, 739), (815, 814, 807), (818, 817, 739), (819, 816, 738), (821, 822, 816), (816, 806, 734), (822, 824, 823), (823, 806, 816), (827, 828, 826), (835, 836, 830), (837, 836, 835), (829, 839, 806), (830, 840, 839), (830, 841, 840), (844, 843, 806), (845, 844, 806), (847, 846, 806), (788, 797, 796), (797, 853, 852), (854, 850, 849), (797, 854, 853), (854, 855, 851), (857, 855, 797), (788, 857, 797), (855, 857, 856), (857, 859, 858), (788, 861, 860), (861, 863, 862), (861, 788, 863), (866, 867, 865), (788, 866, 864), (866, 868, 867), (866, 870, 869), (870, 872, 871), (875, 870, 788), (798, 875, 721), (800, 876, 799), (801, 800, 732), (879, 878, 877), (880, 879, 801), (881, 801, 802), (804, 881, 802), (884, 883, 806), (885, 884, 806), (888, 887, 806), (889, 888, 806), (890, 805, 806), (891, 890, 806), (892, 891, 806), (894, 895, 805), (895, 897, 805), (897, 898, 805), (900, 901, 805), (906, 905, 902), (911, 910, 909), (911, 912, 910), (870, 914, 913), (870, 916, 914), (916, 918, 917), (916, 870, 918), (870, 922, 921), (870, 924, 923), (927, 930, 926), (930, 928, 929), (924, 930, 927), (937, 936, 931), (930, 937, 928), (933, 938, 909), (935, 939, 934), (937, 935, 936), (924, 937, 930), (937, 911, 938), (940, 942, 875), (947, 946, 942), (948, 947, 942), (945, 949, 942), (951, 950, 946), (947, 951, 946), (942, 952, 948), (953, 952, 942), (955, 954, 943), (958, 957, 956), (967, 959, 941), (940, 967, 941), (962, 964, 941), (967, 968, 963), (964, 966, 965), (940, 970, 969), (940, 971, 970), (960, 971, 940), (960, 973, 971), (975, 974, 941), (976, 975, 941), (974, 955, 943), (960, 980, 979), (982, 1103, 876), (983, 984, 877), (984, 982, 800), (880, 984, 879), (986, 985, 880), (805, 881, 804), (988, 986, 881), (990, 989, 805), (992, 987, 989), (993, 992, 989), (995, 994, 987), (996, 991, 994), (998, 997, 991), (1001, 1000, 987), (1004, 1003, 1002), (1006, 1005, 1003), (1007, 987, 1005), (1010, 1009, 805), (1012, 1011, 805), (1014, 990, 805), (1019, 1016, 1015), (1018, 1021, 1020), (1028, 1029, 1027), (1028, 1030, 1029), (1028, 1031, 1030), (1033, 1034, 1032), (1033, 1035, 1034), (1037, 1036, 1028), (1038, 1037, 1028), (1040, 1039, 1035), (1036, 1040, 1033), (911, 1042, 1021), (1043, 1042, 911), (937, 1045, 1044), (937, 1047, 1045), (1049, 1050, 1048), (937, 1052, 1049), (1052, 1024, 1022), (1054, 1053, 924), (1055, 1052, 924), (1056, 1055, 924), (1058, 1057, 924), (1059, 1056, 924), (1052, 1028, 1026), (1060, 1055, 1056), (1061, 1060, 1056), (1065, 1064, 1052), (1062, 1066, 1065), (1065, 1067, 1064), (1066, 1068, 1065), (1064, 1070, 1028), (1065, 1071, 1067), (1065, 1072, 1071), (1065, 1078, 1075), (1080, 1079, 1068), (1082, 1083, 1080), (1084, 1038, 1028), (1079, 1086, 1078), (1080, 1087, 1079), (1089, 1088, 1085), (1090, 1089, 1086), (1091, 1090, 1086), (1092, 1091, 1079), (1093, 1092, 1079), (1089, 1094, 1088), (1097, 1096, 957), (1100, 1099, 1096), (1101, 1051, 924), (981, 1102, 1645), (1103, 1102, 960), (1107, 1106, 1104), (1102, 1108, 1107), (1102, 1110, 1108), (1109, 1110, 1102), (1103, 1109, 1102), (1103, 1113, 1112), (1103, 1115, 1113), (1103, 1118, 1116), (1119, 1103, 1120), (1123, 1121, 1103), (1123, 1122, 1121), (1123, 1125, 1122), (1123, 1126, 1124), (1123, 1128, 1127), (1123, 1130, 1128), (1130, 1131, 1129), (1123, 1132, 1130), (1133, 1123, 1103), (982, 1133, 1103), (1134, 1133, 982), (985, 1134, 984), (1135, 1249, 985), (1136, 1135, 986), (1137, 1136, 988), (1142, 1141, 987), (1144, 1137, 1143), (1148, 1149, 1137), (1150, 1151, 1137), (1153, 1154, 1152), (1155, 1157, 1154), (1156, 1158, 1157), (1158, 1137, 1157), (1159, 1161, 1137), (1169, 1168, 1166), (1170, 1165, 1168), (1173, 1172, 1165), (1176, 1175, 1171), (1176, 1178, 1174), (1182, 1181, 1177), (1176, 1182, 1178), (1180, 1184, 1179), (1185, 1182, 1176), (1184, 1187, 1183), (1200, 1189, 1186), (1182, 1200, 1184), (1200, 1191, 1188), (1200, 1190, 1191), (1200, 1196, 1193), (1197, 1200, 1182), (1192, 1197, 1182), (1200, 1199, 1195), (1200, 1198, 1199), (1197, 1201, 1200), (1201, 1202, 1200), (1210, 1204, 1132), (1210, 1206, 1204), (1210, 1209, 1205), (1208, 1212, 1207), (1214, 1213, 1212), (1210, 1214, 1208), (1214, 1215, 1213), (1214, 1217, 1215), (1210, 1223, 1218), (1219, 1223, 1210), (1211, 1219, 1210), (1222, 1221, 1214), (1211, 1225, 1219), (1227, 1226, 1217), (1225, 1228, 1646), (1231, 1225, 1211), (1233, 1232, 1229), (1240, 1234, 1133), (1231, 1235, 1225), (1237, 1236, 1211), (1240, 1239, 1234), (1235, 1242, 1241), (1240, 1244, 1243), (1240, 1245, 1244), (1240, 1246, 1245), (1240, 1247, 1246), (1248, 1285, 1133), (1249, 1248, 1134), (1250, 1248, 1249), (1251, 1250, 1135), (1252, 1251, 1136), (1253, 1252, 1137), (1202, 1254, 1200), (1254, 1255, 1200), (1259, 1253, 1200), (1261, 1262, 1258), (1262, 1263, 1259), (1267, 1268, 1266), (1269, 1271, 1270), (1275, 1276, 1273), (1277, 1278, 1273), (1273, 1253, 1259), (1282, 1281, 1279), (1283, 1282, 1279), (1285, 1284, 1247), (1285, 1286, 1284), (1285, 1287, 1286), (1285, 1289, 1288), (1289, 1292, 1291), (1289, 1285, 1292), (1285, 1294, 1293), (1285, 1296, 1295), (1285, 1297, 1296), (1285, 1299, 1298), (1285, 1301, 1300), (1285, 1302, 1301), (1307, 1305, 1303), (1307, 1306, 1304), (1307, 1302, 1285), (1308, 1307, 1248), (1310, 1311, 1252), (1314, 1313, 1253), (1315, 1314, 1312), (1317, 1310, 1253), (1318, 1317, 1253), (1319, 1318, 1253), (1325, 1328, 1317), (1323, 1322, 1328), (1321, 1329, 1328), (1333, 1332, 1273), (1336, 1335, 1273), (1338, 1337, 1273), (1343, 1342, 1253), (1344, 1343, 1341), (1342, 1312, 1253), (1307, 1347, 1306), (1307, 1349, 1348), (1350, 1352, 1351), (1307, 1355, 1354), (1360, 1357, 1307), (1360, 1361, 1357), (1357, 1361, 1359), (1361, 1363, 1362), (1360, 1365, 1364), (1365, 1367, 1366), (1367, 1369, 1368), (1360, 1371, 1370), (1373, 1371, 1360), (1371, 1373, 1372), (1311, 1309, 1252), (1311, 1375, 1309), (1376, 1379, 1328), (1377, 1378, 1379), (1379, 1311, 1310), (1378, 1380, 1379), (1381, 1383, 1382), (1383, 1384, 1382), (1384, 1385, 1382), (1385, 1387, 1382), (1387, 1388, 1382), (1394, 1311, 1379), (1388, 1389, 1382), (1389, 1391, 1382), (1391, 1392, 1382), (1392, 1393, 1382), (1396, 1398, 1382), (1397, 1399, 1398), (1400, 1401, 1399), (1373, 1360, 1403), (1360, 1405, 1404), (1360, 1410, 1409), (1360, 1412, 1411), (1417, 1419, 1416), (1420, 1422, 1413), (1412, 1420, 1419), (1412, 1424, 1421), (1412, 1427, 1423), (1429, 1428, 1425), (1412, 1429, 1426), (1412, 1431, 1430), (1412, 1433, 1432), (1433, 1435, 1434), (1412, 1436, 1435), (1412, 1549, 1436), (1438, 1412, 1308), (1440, 1438, 1308), (1440, 1439, 1438), (1442, 1439, 1440), (1443, 1442, 1440), (1447, 1446, 1440), (1440, 1448, 1444), (1440, 1449, 1448), (1445, 1449, 1440), (1440, 1450, 1445), (1440, 1451, 1450), (1454, 1453, 1442), (1460, 1456, 1375), (1375, 1441, 1440), (1457, 1452, 1441), (1375, 1459, 1457), (1311, 1460, 1375), (1464, 1463, 1311), (1465, 1464, 1311), (1470, 1469, 1311), (1466, 1470, 1463), (1473, 1472, 1311), (1469, 1473, 1311), (1468, 1475, 1460), (1478, 1477, 1460), (1475, 1478, 1460), (1481, 1480, 1460), (1477, 1481, 1460), (1484, 1483, 1460), (1480, 1484, 1460), (1488, 1487, 1311), (1394, 1489, 1488), (1490, 1489, 1394), (1491, 1465, 1311), (1492, 1491, 1311), (1394, 1494, 1490), (1486, 1496, 1394), (1486, 1498, 1497), (1486, 1499, 1498), (1486, 1500, 1499), (1495, 1500, 1486), (1486, 1503, 1501), (1503, 1504, 1647), (1402, 1508, 1486), (1508, 1510, 1486), (1511, 1512, 1486), (1513, 1514, 1486), (1515, 1516, 1486), (1516, 1518, 1486), (1517, 1519, 1518), (1523, 1486, 1521), (1525, 1523, 1521), (1526, 1527, 1486), (1528, 1529, 1527), (1486, 1531, 1507), (1530, 1532, 1529), (1486, 1536, 1533), (1532, 1534, 1529), (1538, 1537, 1486), (1534, 1539, 1529), (1535, 1540, 1539), (1536, 1543, 1542), (1486, 1544, 1543), (1546, 1538, 1529), (1539, 1546, 1529), (1541, 1547, 1539), (1552, 1551, 1412), (1553, 1552, 1412), (1412, 1555, 1554), (1412, 1556, 1555), (1412, 1557, 1553), (1561, 1560, 1438), (1439, 1561, 1438), (1565, 1561, 1439), (1566, 1565, 1439), (1567, 1566, 1439), (1412, 1568, 1557), (1412, 1569, 1568), (1559, 1570, 1569), (1438, 1575, 1563), (1564, 1571, 1438), (1573, 1572, 1561), (1574, 1573, 1561), (1577, 1576, 1575), (1578, 1577, 1438), (1579, 1562, 1439), (1580, 1579, 1439), (1581, 1580, 1439), (1582, 1581, 1439), (1375, 1584, 1459), (1375, 1585, 1584), (1586, 1585, 1375), (1458, 1586, 1375), (1587, 1458, 1456), (1458, 1589, 1586), (1587, 1592, 1458), (1456, 1591, 1587), (1587, 1595, 1594), (1598, 1597, 1591), (1596, 1598, 1456), (1596, 1599, 1598), (1601, 1600, 1456), (1603, 1602, 1460), (1604, 1603, 1460), (1605, 1604, 1462), (1607, 1606, 1460), (1602, 1607, 1460), (1611, 1614, 1460), (1606, 1611, 1460), (1614, 1613, 1456), (1616, 1615, 1611), (1456, 1617, 1609), (1619, 1618, 1614), (1609, 1601, 1456), (1621, 1620, 1456), (1610, 1621, 1456), (1538, 1624, 1623), (1538, 1625, 1624), (1538, 1626, 1545), (1539, 1627, 1546), (1539, 1628, 1627), (1548, 1629, 1547), (1547, 1632, 1628), (1629, 1633, 1632), (1630, 1634, 1633), (1634, 1636, 1635), (1637, 1638, 1636)])
me_mesh.update()

# ---- objects
ob_mycurve = bpy.data.objects.new('myCurve', me_mesh)

# ---- transforms, parenting, visibility, modifiers, constraints
ob_mycurve.location = (0.0, 0.0, 0.0)
_m = ob_mycurve.modifiers.new('Auto Smooth', 'NODES')
_m.node_group = ng_auto_smooth
_gi = [s.identifier for s in ng_auto_smooth.interface.items_tree if s.item_type == 'SOCKET' and s.in_out == 'INPUT']
_m[_gi[1]] = 3.142  # Angle

# ---- collection membership
scene.collection.objects.link(ob_mycurve)

# ---- scene / render settings (as saved in the file)
scene.frame_start = 1; scene.frame_end = 250; scene.frame_set(1)
scene.render.engine = 'BLENDER_EEVEE_NEXT'
scene.cycles.sampling_pattern = 'TABULATED_SOBOL'
scene.cycles.use_light_tree = False
scene.view_settings.view_transform = 'Filmic'
bpy.context.view_layer.update()

# ---- added for rendering (the .blend has no active camera and no usable light): camera, sun
cam_auto = bpy.data.cameras.new('AutoCamera')
cam_auto.lens = 50.0
cam_auto.sensor_width = 36.0
cam_auto.clip_end = 1000.0
ob_auto_camera = bpy.data.objects.new('AutoCamera', cam_auto)
scene.collection.objects.link(ob_auto_camera)
ob_auto_camera.location = (111.284, 4.99543, 5.04134)
ob_auto_camera.rotation_euler = (1.09748, -7.21219e-08, 0.694738)
scene.camera = ob_auto_camera
light_auto_sun = bpy.data.lights.new('AutoSun', 'SUN')
light_auto_sun.energy = 3.0
light_auto_sun.angle = 0.0523599
ob_auto_sun = bpy.data.objects.new('AutoSun', light_auto_sun)
scene.collection.objects.link(ob_auto_sun)
ob_auto_sun.rotation_euler = (0.872665, 0.174533, 0.523599)
bpy.context.view_layer.update()
